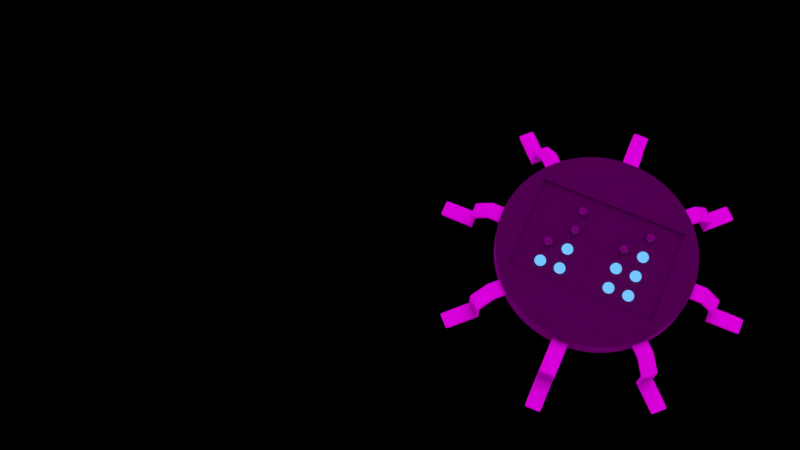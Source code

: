 # Source: logo.blend  (saved by Blender 2.79.0; exported with 4.5.12 LTS)
import bpy
from mathutils import Matrix  # noqa: F401  (used for matrix-valued properties, if any)

bpy.ops.wm.read_factory_settings(use_empty=True)
scene = bpy.context.scene
scene.name = 'Scene'

# ---- collections
col_collection_1 = bpy.data.collections.new('Collection 1'); scene.collection.children.link(col_collection_1)
col_collection_20 = bpy.data.collections.new('Collection 20'); scene.collection.children.link(col_collection_20)

# ---- images (referenced by path relative to the original .blend; pixels are not part of the script)
import os
ASSET_DIR = os.environ.get("B2B_ASSET_DIR", "")  # directory of the original .blend (textures are referenced by path, not embedded)
HERE = os.path.dirname(os.path.abspath(__file__))  # packed textures are extracted next to this script under _unpacked/

def load_image(name, relpath, width, height, colorspace="sRGB"):
    """Load a texture the original file referenced (path relative to the .blend, or extracted next to this script)."""
    p = next((c for c in (os.path.join(HERE, relpath), os.path.join(ASSET_DIR, relpath)) if relpath and os.path.exists(c)), "")
    if p:
        img = bpy.data.images.load(p, check_existing=True)
        img.name = name
    else:  # same state as the original file: an image datablock whose file is absent (Cycles renders it pink)
        img = bpy.data.images.new(name, width, height)
        img.source = "FILE"
        img.filepath = "//" + (relpath or name)
    img.colorspace_settings.name = colorspace
    return img
img_amsterdam_centraal = load_image('Amsterdam Centraal', 'textures/HDRI/Dutch Landscape Pack/Amsterdam Centraal-1k.exr', 1024, 1024, 'Non-Color')

# ---- materials (node trees are filled in below, after node groups)
mat_plastic = bpy.data.materials.new('plastic')
mat_plastic.alpha_threshold = 0.0
mat_plastic.roughness = 0.5
mat_metal = bpy.data.materials.new('metal')
mat_metal.alpha_threshold = 0.0
mat_metal.roughness = 0.5
mat_binaryclock_on = bpy.data.materials.new('binaryClock.on')
mat_binaryclock_on.alpha_threshold = 0.0
mat_binaryclock_on.roughness = 0.5
mat_binaryclock_off = bpy.data.materials.new('binaryClock.off')
mat_binaryclock_off.alpha_threshold = 0.0
mat_binaryclock_off.roughness = 0.5
mat_ground = bpy.data.materials.new('ground')
mat_ground.alpha_threshold = 0.0
mat_ground.roughness = 0.5

# ---- material node trees
mat_plastic.use_nodes = True; mat_plastic.node_tree.nodes.clear()
_N = mat_plastic.node_tree.nodes; _L = mat_plastic.node_tree.links
n0 = _N.new('ShaderNodeOutputMaterial'); n0.name = 'Material Output'; n0.location = (376, 271)
n1 = _N.new('ShaderNodeBsdfPrincipled'); n1.name = 'Principled BSDF'; n1.location = (122, 276)
n1.width = 150
n1.subsurface_method = 'BURLEY'
n1.inputs[0].default_value = (0.003936, 0.003936, 0.003936, 1.0)
n1.inputs[2].default_value = 0.8
n1.inputs[3].default_value = 1.45
n1.inputs[9].default_value = (1.0, 1.0, 1.0)
_L.new(n1.outputs[0], n0.inputs[0])
n0.is_active_output = True
mat_metal.use_nodes = True; mat_metal.node_tree.nodes.clear()
_N = mat_metal.node_tree.nodes; _L = mat_metal.node_tree.links
n0 = _N.new('ShaderNodeOutputMaterial'); n0.name = 'Material Output'; n0.location = (300, 300)
n1 = _N.new('ShaderNodeBsdfPrincipled'); n1.name = 'Principled BSDF'; n1.location = (39, 324)
n1.width = 150
n1.subsurface_method = 'BURLEY'
n1.inputs[0].default_value = (0.2515, 0.2515, 0.2515, 1.0)
n1.inputs[1].default_value = 1.0
n1.inputs[2].default_value = 0.5167
n1.inputs[3].default_value = 1.45
n1.inputs[9].default_value = (1.0, 1.0, 1.0)
_L.new(n1.outputs[0], n0.inputs[0])
n0.is_active_output = True
mat_binaryclock_on.use_nodes = True; mat_binaryclock_on.node_tree.nodes.clear()
_N = mat_binaryclock_on.node_tree.nodes; _L = mat_binaryclock_on.node_tree.links
n0 = _N.new('ShaderNodeOutputMaterial'); n0.name = 'Material Output'; n0.location = (300, 300)
n1 = _N.new('ShaderNodeEmission'); n1.name = 'Emission'; n1.location = (72, 277)
n1.inputs[0].default_value = (0.1232, 0.376, 0.8, 1.0)
n1.inputs[1].default_value = 1.5
_L.new(n1.outputs[0], n0.inputs[0])
n0.is_active_output = True
mat_binaryclock_off.use_nodes = True; mat_binaryclock_off.node_tree.nodes.clear()
_N = mat_binaryclock_off.node_tree.nodes; _L = mat_binaryclock_off.node_tree.links
n0 = _N.new('ShaderNodeOutputMaterial'); n0.name = 'Material Output'; n0.location = (300, 300)
n1 = _N.new('ShaderNodeBsdfPrincipled'); n1.name = 'Principled BSDF'; n1.location = (10, 300)
n1.width = 150
n1.subsurface_method = 'BURLEY'
n1.inputs[0].default_value = (0.02365, 0.02365, 0.02365, 1.0)
n1.inputs[1].default_value = 0.1702
n1.inputs[2].default_value = 0.1206
n1.inputs[3].default_value = 1.45
n1.inputs[9].default_value = (1.0, 1.0, 1.0)
_L.new(n1.outputs[0], n0.inputs[0])
n0.is_active_output = True
mat_ground.use_nodes = True; mat_ground.node_tree.nodes.clear()
_N = mat_ground.node_tree.nodes; _L = mat_ground.node_tree.links
n0 = _N.new('ShaderNodeOutputMaterial'); n0.name = 'Material Output'; n0.location = (300, 300)
n1 = _N.new('ShaderNodeBsdfDiffuse'); n1.name = 'Diffuse BSDF'; n1.location = (10, 300)
_L.new(n1.outputs[0], n0.inputs[0])
n0.is_active_output = True

# ---- world
world_world = bpy.data.worlds.new('World'); scene.world = world_world
world_world.use_nodes = True; world_world.node_tree.nodes.clear()
_N = world_world.node_tree.nodes; _L = world_world.node_tree.links
n0 = _N.new('ShaderNodeTexCoord'); n0.name = 'Texture Coordinate'; n0.location = (-950, 216)
n1 = _N.new('ShaderNodeMapping'); n1.name = 'Mapping'; n1.location = (-671, 300)
n1.inputs[2].default_value = (-0.5603, 0.2862, 4.562)
n2 = _N.new('ShaderNodeTexEnvironment'); n2.name = 'Environment Texture'; n2.location = (-289, 273)
n2.width = 140
n2.image = img_amsterdam_centraal
n3 = _N.new('ShaderNodeOutputWorld'); n3.name = 'World Output'; n3.location = (678, 245)
n4 = _N.new('ShaderNodeMixShader'); n4.name = 'Mix Shader'; n4.location = (410, 240)
n5 = _N.new('ShaderNodeLightPath'); n5.name = 'Light Path'; n5.location = (4, 77)
n6 = _N.new('ShaderNodeBackground'); n6.name = 'Background'; n6.location = (10, 300)
n6.inputs[1].default_value = 3.0
_L.new(n6.outputs[0], n4.inputs[1])
_L.new(n2.outputs[0], n6.inputs[0])
_L.new(n1.outputs[0], n2.inputs[0])
_L.new(n0.outputs[0], n1.inputs[0])
_L.new(n4.outputs[0], n3.inputs[0])
_L.new(n5.outputs[0], n4.inputs[0])
n3.is_active_output = True
world_world.color = (0.05088, 0.05088, 0.05088)
world_world.use_sun_shadow = False
world_world.sun_shadow_jitter_overblur = 0.0
world_world.cycles.sampling_method = 'MANUAL'

# ---- cameras
cam_camera = bpy.data.cameras.new('Camera')
cam_camera.clip_end = 100.0
cam_camera.lens = 45.49
cam_camera.sensor_width = 32.0
cam_camera.sensor_height = 18.0
cam_camera.ortho_scale = 8.9
cam_camera.show_composition_thirds = True
cam_camera.dof.focus_distance = 0.0

# ---- meshes
me_cylinder_001 = bpy.data.meshes.new('Cylinder.001')
me_cylinder_001.from_pydata([(1.293, -0.08012, -0.4101), (1.293, -0.08012, -0.1541), (1.125, -0.08012, 0.01566), (0.9663, -0.08012, 0.01566), (1.262, -0.08012, -0.4101), (1.262, -0.08012, -0.1693), (1.116, -0.08012, -0.01566), (0.9663, -0.08012, -0.01566), (1.293, 5.96e-08, -0.4101), (1.293, 5.96e-08, -0.1541), (1.125, 0.0, 0.01566), (0.9663, 0.0, 0.01566), (1.262, 0.0, -0.4101), (1.262, 0.0, -0.1693), (1.116, 0.0, -0.01566), (0.9663, 0.0, -0.01566), (1.293, -0.07645, -0.1541), (1.125, -0.07645, 0.01566), (0.9663, -0.07645, 0.01566), (1.293, -0.07645, -0.4101), (1.262, -0.07548, -0.1693), (1.116, -0.07548, -0.01566), (0.9663, -0.07548, -0.01566), (1.262, -0.07548, -0.4101), (1.293, -0.08012, -0.1592), (1.262, -0.08012, -0.1741), (1.293, 5.96e-08, -0.1592), (1.262, 0.0, -0.1741), (1.293, -0.07645, -0.1592), (1.262, -0.07548, -0.1741), (1.122, -0.08012, 0.01566), (1.114, -0.08012, -0.01566), (1.122, 0.0, 0.01566), (1.114, 0.0, -0.01566), (1.122, -0.07645, 0.01566), (1.114, -0.07548, -0.01566), (1.127, -0.08012, 0.01311), (1.119, -0.08012, -0.01797), (1.127, 8.967e-10, 0.01311), (1.119, 0.0, -0.01797), (1.127, -0.07645, 0.01311), (1.119, -0.07548, -0.01797), (1.29, -0.08012, -0.1511), (1.26, -0.08012, -0.1666), (1.26, 0.0, -0.1666), (1.26, -0.07548, -0.1666), (1.29, 5.854e-08, -0.1511), (1.29, -0.07645, -0.1511), (1.293, -0.08012, -0.3788), (1.293, -0.08012, -0.4101), (1.293, 0.0, -0.3788), (1.293, 0.0, -0.4101), (1.293, -0.07645, -0.3788), (1.293, -0.07548, -0.4101), (1.604, -0.08012, -0.3788), (1.604, -0.08012, -0.4101), (1.604, 0.0, -0.3788), (1.604, 0.0, -0.4101), (1.604, -0.07645, -0.3788), (1.604, -0.07548, -0.4101), (1.293, -0.08012, -0.381), (1.604, -0.08012, -0.381), (1.604, -0.07638, -0.381), (1.604, 0.0, -0.381), (1.293, -0.08012, -0.4082), (1.604, -0.08012, -0.4082), (1.604, -0.07554, -0.4082), (1.604, 0.0, -0.4082), (1.264, -0.08012, -0.4101), (0.9663, -0.08012, -0.01379), (1.117, -0.08012, -0.01379), (1.264, -0.08012, -0.1684), (1.264, -0.08012, -0.1732), (1.115, -0.08012, -0.01379), (1.119, -0.08012, -0.01612), (1.262, -0.08012, -0.1657), (1.124, -0.08012, 0.01414), (1.122, -0.08012, 0.01414), (1.291, -0.08012, -0.4101), (0.9663, -0.08012, 0.01414), (1.291, -0.08012, -0.1548), (1.291, -0.08012, -0.1599), (1.127, -0.08012, 0.0116), (1.288, -0.08012, -0.1518)], [], [(28, 16, 1, 24), (29, 25, 5, 20), (74, 70, 6, 37), (72, 71, 5, 25), (73, 31, 6, 70), (34, 32, 11, 18), (40, 38, 10, 17), (35, 22, 15, 33), (41, 21, 14, 39), (36, 40, 17, 2), (30, 34, 18, 3), (26, 9, 16, 28), (37, 6, 21, 41), (31, 7, 22, 35), (27, 29, 20, 13), (12, 23, 29, 27), (8, 26, 28, 19), (68, 72, 25, 4), (23, 4, 25, 29), (19, 28, 24, 0), (6, 31, 35, 21), (2, 17, 34, 30), (21, 35, 33, 14), (17, 10, 32, 34), (69, 7, 31, 73), (43, 37, 41, 45), (42, 47, 40, 36), (45, 41, 39, 44), (47, 46, 38, 40), (75, 74, 37, 43), (71, 75, 43, 5), (16, 9, 46, 47), (20, 45, 44, 13), (1, 16, 47, 42), (5, 43, 45, 20), (58, 56, 50, 52), (59, 53, 51, 57), (54, 58, 52, 48), (55, 49, 53, 59), (64, 49, 55, 65), (62, 63, 56, 58), (61, 62, 58, 54), (65, 66, 62, 61), (66, 67, 63, 62), (48, 60, 61, 54), (59, 57, 67, 66), (55, 59, 66, 65), (60, 64, 65, 61), (80, 83, 75, 71), (83, 82, 74, 75), (79, 69, 73, 77), (78, 81, 72, 68), (77, 73, 70, 76), (81, 80, 71, 72), (82, 76, 70, 74), (36, 2, 76, 82), (24, 1, 80, 81), (30, 77, 76, 2), (0, 24, 81, 78), (3, 79, 77, 30), (42, 36, 82, 83), (1, 42, 83, 80)])
me_cylinder_001.polygons.foreach_set('material_index', [1, 1, 1, 1, 1, 1, 1, 1, 1, 1, 1, 1, 1, 1, 1, 1, 1, 1, 1, 1, 1, 1, 1, 1, 1, 1, 1, 1, 1, 1, 1, 1, 1, 1, 1, 1, 1, 1, 1, 1, 1, 1, 1, 1, 1, 1, 1, 1, 1, 1, 1, 1, 1, 1, 1, 1, 1, 1, 1, 1, 1, 1])
_uv = me_cylinder_001.uv_layers.new(name='UVMap')
_uv.uv.foreach_set('vector', [0.6396, 0.8107, 0.6396, 0.7259, 0.6677, 0.7259, 0.6677, 0.8107, 0.6959, 0.795, 0.6677, 0.795, 0.6677, 0.7153, 0.6959, 0.7153, 0.4518, 0.7572, 0.4618, 0.6832, 0.4708, 0.6898, 0.4622, 0.7595, 0.4942, 0.897, 0.4418, 0.8312, 0.4536, 0.8292, 0.5044, 0.8929, 0.5052, 0.6525, 0.513, 0.66, 0.4708, 0.6898, 0.4618, 0.6832, 0.8923, 0.6401, 0.8923, 0.6666, 0.8366, 0.6666, 0.8366, 0.6401, 0.6396, 0.6697, 0.6114, 0.6697, 0.6114, 0.6135, 0.6396, 0.6135, 0.8893, 0.7992, 0.8366, 0.7992, 0.8366, 0.7727, 0.8893, 0.7727, 0.6959, 0.6644, 0.6959, 0.6135, 0.724, 0.6135, 0.724, 0.6644, 0.6677, 0.6697, 0.6396, 0.6697, 0.6396, 0.6135, 0.6677, 0.6135, 0.8923, 0.6135, 0.8923, 0.6401, 0.8366, 0.6401, 0.8366, 0.6135, 0.6114, 0.8107, 0.6114, 0.7259, 0.6396, 0.7259, 0.6396, 0.8107, 0.6677, 0.6644, 0.6677, 0.6135, 0.6959, 0.6135, 0.6959, 0.6644, 0.8893, 0.8257, 0.8366, 0.8257, 0.8366, 0.7992, 0.8893, 0.7992, 0.724, 0.795, 0.6959, 0.795, 0.6959, 0.7153, 0.724, 0.7153, 0.724, 0.8747, 0.6959, 0.8747, 0.6959, 0.795, 0.724, 0.795, 0.6114, 0.8954, 0.6114, 0.8107, 0.6396, 0.8107, 0.6396, 0.8954, 0.5466, 0.9627, 0.4942, 0.897, 0.5044, 0.8929, 0.5552, 0.9567, 0.6959, 0.8747, 0.6677, 0.8747, 0.6677, 0.795, 0.6959, 0.795, 0.6396, 0.8954, 0.6396, 0.8107, 0.6677, 0.8107, 0.6677, 0.8954, 0.9421, 0.8257, 0.8893, 0.8257, 0.8893, 0.7992, 0.9421, 0.7992, 0.9479, 0.6135, 0.9479, 0.6401, 0.8923, 0.6401, 0.8923, 0.6135, 0.9421, 0.7992, 0.8893, 0.7992, 0.8893, 0.7727, 0.9421, 0.7727, 0.9479, 0.6401, 0.9479, 0.6666, 0.8923, 0.6666, 0.8923, 0.6401, 0.5486, 0.6218, 0.5552, 0.6301, 0.513, 0.66, 0.5052, 0.6525, 0.6677, 0.6898, 0.6677, 0.6644, 0.6959, 0.6644, 0.6959, 0.6898, 0.6677, 0.6978, 0.6396, 0.6978, 0.6396, 0.6697, 0.6677, 0.6697, 0.6959, 0.6898, 0.6959, 0.6644, 0.724, 0.6644, 0.724, 0.6898, 0.6396, 0.6978, 0.6114, 0.6978, 0.6114, 0.6697, 0.6396, 0.6697, 0.4468, 0.7942, 0.4518, 0.7572, 0.4622, 0.7595, 0.4579, 0.7943, 0.4418, 0.8312, 0.4468, 0.7942, 0.4579, 0.7943, 0.4536, 0.8292, 0.6396, 0.7259, 0.6114, 0.7259, 0.6114, 0.6978, 0.6396, 0.6978, 0.6959, 0.7153, 0.6959, 0.6898, 0.724, 0.6898, 0.724, 0.7153, 0.6677, 0.7259, 0.6396, 0.7259, 0.6396, 0.6978, 0.6677, 0.6978, 0.6677, 0.7153, 0.6677, 0.6898, 0.6959, 0.6898, 0.6959, 0.7153, 0.8923, 0.6401, 0.8923, 0.6666, 0.8366, 0.6666, 0.8366, 0.6401, 0.8893, 0.7992, 0.8366, 0.7992, 0.8366, 0.7727, 0.8893, 0.7727, 0.8923, 0.6135, 0.8923, 0.6401, 0.8366, 0.6401, 0.8366, 0.6135, 0.8893, 0.8257, 0.8366, 0.8257, 0.8366, 0.7992, 0.8893, 0.7992, 0.5519, 0.626, 0.5552, 0.6301, 0.513, 0.66, 0.5091, 0.6562, 0.8908, 0.7196, 0.8908, 0.7196, 0.8923, 0.6666, 0.8923, 0.6401, 0.5052, 0.6525, 0.8908, 0.7196, 0.8923, 0.6401, 0.4974, 0.645, 0.5091, 0.6562, 0.8901, 0.7594, 0.8908, 0.7196, 0.5052, 0.6525, 0.8901, 0.7594, 0.8901, 0.7461, 0.8908, 0.7196, 0.8908, 0.7196, 0.542, 0.6135, 0.5486, 0.6218, 0.5052, 0.6525, 0.4974, 0.645, 0.8893, 0.7992, 0.8893, 0.7727, 0.8901, 0.7461, 0.8901, 0.7594, 0.513, 0.66, 0.8893, 0.7992, 0.8901, 0.7594, 0.5091, 0.6562, 0.5486, 0.6218, 0.5519, 0.626, 0.5091, 0.6562, 0.5052, 0.6525, 0.4359, 0.8322, 0.4413, 0.7941, 0.4468, 0.7942, 0.4418, 0.8312, 0.4413, 0.7941, 0.4467, 0.756, 0.4518, 0.7572, 0.4468, 0.7942, 0.5453, 0.6177, 0.5486, 0.6218, 0.5052, 0.6525, 0.5013, 0.6488, 0.5423, 0.9658, 0.4891, 0.899, 0.4942, 0.897, 0.5466, 0.9627, 0.5013, 0.6488, 0.5052, 0.6525, 0.4618, 0.6832, 0.4574, 0.6799, 0.4891, 0.899, 0.4359, 0.8322, 0.4418, 0.8312, 0.4942, 0.897, 0.4467, 0.756, 0.4574, 0.6799, 0.4618, 0.6832, 0.4518, 0.7572, 0.4415, 0.7549, 0.4529, 0.6766, 0.4574, 0.6799, 0.4467, 0.756, 0.484, 0.901, 0.4301, 0.8332, 0.4359, 0.8322, 0.4891, 0.899, 0.4974, 0.645, 0.5013, 0.6488, 0.4574, 0.6799, 0.4529, 0.6766, 0.538, 0.9688, 0.484, 0.901, 0.4891, 0.899, 0.5423, 0.9658, 0.542, 0.6135, 0.5453, 0.6177, 0.5013, 0.6488, 0.4974, 0.645, 0.4358, 0.7941, 0.4415, 0.7549, 0.4467, 0.756, 0.4413, 0.7941, 0.4301, 0.8332, 0.4358, 0.7941, 0.4413, 0.7941, 0.4359, 0.8322])
me_cylinder_001.materials.append(mat_plastic)
me_cylinder_001.materials.append(mat_metal)
me_cylinder_001.use_remesh_preserve_volume = False
me_cylinder_001.use_remesh_preserve_attributes = False
me_cylinder_001.use_mirror_vertex_groups = False
me_cylinder_001.update()
me_plane_001 = bpy.data.meshes.new('Plane.001')
me_plane_001.from_pydata([(-0.1623, -0.06557, 0.0), (0.1623, -0.06557, 0.0), (-0.1623, 0.06557, 0.0), (0.1623, 0.06557, 0.0)], [], [(0, 1, 3, 2)])
_uv = me_plane_001.uv_layers.new(name='UVMap')
_uv.uv.foreach_set('vector', [0.0, 0.0, 1.0, 0.0, 1.0, 1.0, 0.0, 1.0])
me_plane_001.materials.append(mat_metal)
me_plane_001.use_remesh_preserve_volume = False
me_plane_001.use_remesh_preserve_attributes = False
me_plane_001.use_mirror_vertex_groups = False
me_plane_001.update()
me_sphere_001 = bpy.data.meshes.new('Sphere.001')
me_sphere_001.from_pydata([(0.0005735, 0.002883, 0.01478), (0.001125, 0.005656, 0.01392), (0.001633, 0.008211, 0.01253), (0.002079, 0.01045, 0.01066), (0.002444, 0.01229, 0.008372), (0.002716, 0.01365, 0.005766), (0.002883, 0.01449, 0.00294), (0.00294, 0.01478, 4.645e-08), (0.001125, 0.002716, 0.01478), (0.002207, 0.005327, 0.01392), (0.003204, 0.007734, 0.01253), (0.004077, 0.009844, 0.01066), (0.004795, 0.01158, 0.008372), (0.005327, 0.01286, 0.005766), (0.005656, 0.01365, 0.00294), (0.005766, 0.01392, 4.645e-08), (0.001633, 0.002444, 0.01478), (0.003204, 0.004795, 0.01392), (0.004651, 0.006961, 0.01253), (0.00592, 0.008859, 0.01066), (0.006961, 0.01042, 0.008372), (0.007734, 0.01158, 0.005766), (0.008211, 0.01229, 0.00294), (0.008372, 0.01253, 4.645e-08), (0.002079, 0.002079, 0.01478), (0.004077, 0.004077, 0.01392), (0.00592, 0.00592, 0.01253), (0.007534, 0.007534, 0.01066), (0.008859, 0.008859, 0.008372), (0.009844, 0.009844, 0.005766), (0.01045, 0.01045, 0.00294), (0.01065, 0.01065, 4.645e-08), (0.002444, 0.001633, 0.01478), (0.004795, 0.003204, 0.01392), (0.006961, 0.004651, 0.01253), (0.008859, 0.00592, 0.01066), (0.01042, 0.006961, 0.008372), (0.01158, 0.007734, 0.005766), (0.01229, 0.008211, 0.00294), (0.01253, 0.008372, 4.645e-08), (0.002716, 0.001125, 0.01478), (0.005327, 0.002207, 0.01392), (0.007734, 0.003204, 0.01253), (0.009844, 0.004077, 0.01066), (0.01158, 0.004795, 0.008372), (0.01286, 0.005327, 0.005766), (0.01365, 0.005656, 0.00294), (0.01392, 0.005766, 4.645e-08), (0.002883, 0.0005735, 0.01478), (0.005656, 0.001125, 0.01392), (0.008211, 0.001633, 0.01253), (0.01045, 0.002079, 0.01066), (0.01229, 0.002444, 0.008372), (0.01365, 0.002716, 0.005766), (0.01449, 0.002883, 0.00294), (0.01478, 0.00294, 4.645e-08), (0.00294, 2.766e-09, 0.01478), (0.005766, 1.932e-09, 0.01392), (0.008372, 2.196e-09, 0.01253), (0.01065, 2.897e-09, 0.01066), (0.01253, 3.248e-09, 0.008372), (0.01392, 3.073e-09, 0.005766), (0.01478, 2.897e-09, 0.00294), (0.01507, 7.922e-10, 4.645e-08), (0.002883, -0.0005735, 0.01478), (0.005656, -0.001125, 0.01392), (0.008211, -0.001633, 0.01253), (0.01045, -0.002079, 0.01066), (0.01229, -0.002444, 0.008372), (0.01365, -0.002716, 0.005766), (0.01449, -0.002883, 0.00294), (0.01478, -0.00294, 4.645e-08), (0.002716, -0.001125, 0.01478), (0.005327, -0.002207, 0.01392), (0.007734, -0.003204, 0.01253), (0.009844, -0.004077, 0.01066), (0.01158, -0.004795, 0.008372), (0.01286, -0.005327, 0.005766), (0.01365, -0.005656, 0.00294), (0.01392, -0.005766, 4.645e-08), (0.002444, -0.001633, 0.01478), (0.004795, -0.003204, 0.01392), (0.006961, -0.004651, 0.01253), (0.008859, -0.00592, 0.01066), (0.01042, -0.006961, 0.008372), (0.01158, -0.007734, 0.005766), (0.01229, -0.008211, 0.00294), (0.01253, -0.008372, 4.645e-08), (0.002079, -0.002079, 0.01478), (0.004077, -0.004077, 0.01392), (0.00592, -0.00592, 0.01253), (0.007534, -0.007534, 0.01066), (0.008859, -0.008859, 0.008372), (0.009844, -0.009844, 0.005766), (0.01045, -0.01045, 0.00294), (0.01065, -0.01065, 4.645e-08), (0.001633, -0.002444, 0.01478), (0.003204, -0.004795, 0.01392), (0.004651, -0.006961, 0.01253), (0.00592, -0.008859, 0.01066), (0.006961, -0.01042, 0.008372), (0.007734, -0.01158, 0.005766), (0.008211, -0.01229, 0.00294), (0.008372, -0.01253, 4.645e-08), (0.001125, -0.002716, 0.01478), (0.002207, -0.005327, 0.01392), (0.003204, -0.007734, 0.01253), (0.004077, -0.009844, 0.01066), (0.004795, -0.01158, 0.008372), (0.005327, -0.01286, 0.005766), (0.005656, -0.01365, 0.00294), (0.005766, -0.01392, 4.645e-08), (0.0005735, -0.002883, 0.01478), (0.001125, -0.005656, 0.01392), (0.001633, -0.008211, 0.01253), (0.002079, -0.01045, 0.01066), (0.002444, -0.01229, 0.008372), (0.002716, -0.01365, 0.005766), (0.002883, -0.01449, 0.00294), (0.00294, -0.01478, 4.645e-08), (6.975e-09, -0.00294, 0.01478), (6.493e-09, -0.005766, 0.01392), (6.054e-09, -0.008372, 0.01253), (5.528e-09, -0.01065, 0.01066), (7.809e-09, -0.01253, 0.008372), (8.16e-09, -0.01392, 0.005766), (7.633e-09, -0.01478, 0.00294), (4.651e-09, -0.01507, 4.645e-08), (6.595e-09, -2.173e-09, 0.01507), (-0.0005735, -0.002883, 0.01478), (-0.001125, -0.005656, 0.01392), (-0.001633, -0.008211, 0.01253), (-0.002079, -0.01045, 0.01066), (-0.002444, -0.01229, 0.008372), (-0.002716, -0.01365, 0.005766), (-0.002883, -0.01449, 0.00294), (-0.00294, -0.01478, 4.645e-08), (-0.001125, -0.002716, 0.01478), (-0.002207, -0.005327, 0.01392), (-0.003204, -0.007734, 0.01253), (-0.004077, -0.009844, 0.01066), (-0.004795, -0.01158, 0.008372), (-0.005327, -0.01286, 0.005766), (-0.005656, -0.01365, 0.00294), (-0.005766, -0.01392, 4.645e-08), (-0.001633, -0.002444, 0.01478), (-0.003204, -0.004795, 0.01392), (-0.004651, -0.006961, 0.01253), (-0.00592, -0.008859, 0.01066), (-0.006961, -0.01042, 0.008372), (-0.007734, -0.01158, 0.005766), (-0.008211, -0.01229, 0.00294), (-0.008372, -0.01253, 4.645e-08), (-0.002079, -0.002079, 0.01478), (-0.004077, -0.004077, 0.01392), (-0.00592, -0.00592, 0.01253), (-0.007534, -0.007534, 0.01066), (-0.008859, -0.008859, 0.008372), (-0.009844, -0.009844, 0.005766), (-0.01045, -0.01045, 0.00294), (-0.01065, -0.01065, 4.645e-08), (-0.002444, -0.001633, 0.01478), (-0.004795, -0.003204, 0.01392), (-0.006961, -0.004651, 0.01253), (-0.008859, -0.00592, 0.01066), (-0.01042, -0.006961, 0.008372), (-0.01158, -0.007734, 0.005766), (-0.01229, -0.008211, 0.00294), (-0.01253, -0.008372, 4.645e-08), (-0.002716, -0.001125, 0.01478), (-0.005327, -0.002207, 0.01392), (-0.007734, -0.003204, 0.01253), (-0.009844, -0.004077, 0.01066), (-0.01158, -0.004795, 0.008372), (-0.01286, -0.005327, 0.005766), (-0.01365, -0.005656, 0.00294), (-0.01392, -0.005766, 4.645e-08), (-0.002883, -0.0005735, 0.01478), (-0.005656, -0.001125, 0.01392), (-0.008211, -0.001633, 0.01253), (-0.01045, -0.002079, 0.01066), (-0.01229, -0.002444, 0.008372), (-0.01365, -0.002716, 0.005766), (-0.01449, -0.002883, 0.00294), (-0.01478, -0.00294, 4.645e-08), (-0.00294, 3.511e-09, 0.01478), (-0.005766, 3.95e-09, 0.01392), (-0.008372, 4.827e-09, 0.01253), (-0.01065, 6.932e-09, 0.01066), (-0.01253, 4.827e-09, 0.008372), (-0.01392, 3.073e-09, 0.005766), (-0.01478, 3.423e-09, 0.00294), (-0.01507, 7.283e-09, 4.645e-08), (-0.002883, 0.0005735, 0.01478), (-0.005656, 0.001125, 0.01392), (-0.008211, 0.001633, 0.01253), (-0.01045, 0.002079, 0.01066), (-0.01229, 0.002444, 0.008372), (-0.01365, 0.002716, 0.005766), (-0.01449, 0.002883, 0.00294), (-0.01478, 0.00294, 4.645e-08), (-0.002716, 0.001125, 0.01478), (-0.005327, 0.002207, 0.01392), (-0.007734, 0.003204, 0.01253), (-0.009844, 0.004077, 0.01066), (-0.01158, 0.004795, 0.008372), (-0.01286, 0.005327, 0.005766), (-0.01365, 0.005656, 0.00294), (-0.01392, 0.005766, 4.645e-08), (-0.002444, 0.001633, 0.01478), (-0.004795, 0.003204, 0.01392), (-0.006961, 0.004651, 0.01253), (-0.008859, 0.00592, 0.01066), (-0.01042, 0.006961, 0.008372), (-0.01158, 0.007734, 0.005766), (-0.01229, 0.008211, 0.00294), (-0.01253, 0.008372, 4.645e-08), (-0.002079, 0.002079, 0.01478), (-0.004077, 0.004077, 0.01392), (-0.00592, 0.00592, 0.01253), (-0.007534, 0.007534, 0.01066), (-0.008859, 0.008859, 0.008372), (-0.009844, 0.009844, 0.005766), (-0.01045, 0.01045, 0.00294), (-0.01065, 0.01065, 4.645e-08), (-0.001633, 0.002444, 0.01478), (-0.003204, 0.004795, 0.01392), (-0.004651, 0.006961, 0.01253), (-0.00592, 0.008859, 0.01066), (-0.006961, 0.01042, 0.008372), (-0.007734, 0.01158, 0.005766), (-0.008211, 0.01229, 0.00294), (-0.008372, 0.01253, 4.645e-08), (-0.001125, 0.002716, 0.01478), (-0.002207, 0.005327, 0.01392), (-0.003204, 0.007734, 0.01253), (-0.004077, 0.009844, 0.01066), (-0.004795, 0.01158, 0.008372), (-0.005327, 0.01286, 0.005766), (-0.005656, 0.01365, 0.00294), (-0.005766, 0.01392, 4.645e-08), (-0.0005735, 0.002883, 0.01478), (-0.001125, 0.005656, 0.01392), (-0.001633, 0.008211, 0.01253), (-0.002079, 0.01045, 0.01066), (-0.002444, 0.01229, 0.008372), (-0.002716, 0.01365, 0.005766), (-0.002883, 0.01449, 0.00294), (-0.00294, 0.01478, 4.645e-08), (8.642e-09, 0.00294, 0.01478), (9.563e-09, 0.005766, 0.01392), (9.563e-09, 0.008372, 0.01253), (1.237e-08, 0.01065, 0.01066), (1.114e-08, 0.01253, 0.008372), (7.633e-09, 0.01392, 0.005766), (1.044e-08, 0.01478, 0.00294), (1.395e-08, 0.01507, 4.645e-08)], [], [(251, 250, 1, 2), (252, 251, 2, 3), (253, 252, 3, 4), (254, 253, 4, 5), (255, 254, 5, 6), (256, 255, 6, 7), (249, 128, 0), (250, 249, 0, 1), (1, 0, 8, 9), (2, 1, 9, 10), (3, 2, 10, 11), (4, 3, 11, 12), (5, 4, 12, 13), (6, 5, 13, 14), (7, 6, 14, 15), (0, 128, 8), (13, 12, 20, 21), (14, 13, 21, 22), (15, 14, 22, 23), (8, 128, 16), (9, 8, 16, 17), (10, 9, 17, 18), (11, 10, 18, 19), (12, 11, 19, 20), (18, 17, 25, 26), (19, 18, 26, 27), (20, 19, 27, 28), (21, 20, 28, 29), (22, 21, 29, 30), (23, 22, 30, 31), (16, 128, 24), (17, 16, 24, 25), (30, 29, 37, 38), (31, 30, 38, 39), (24, 128, 32), (25, 24, 32, 33), (26, 25, 33, 34), (27, 26, 34, 35), (28, 27, 35, 36), (29, 28, 36, 37), (34, 33, 41, 42), (35, 34, 42, 43), (36, 35, 43, 44), (37, 36, 44, 45), (38, 37, 45, 46), (39, 38, 46, 47), (32, 128, 40), (33, 32, 40, 41), (46, 45, 53, 54), (47, 46, 54, 55), (40, 128, 48), (41, 40, 48, 49), (42, 41, 49, 50), (43, 42, 50, 51), (44, 43, 51, 52), (45, 44, 52, 53), (51, 50, 58, 59), (52, 51, 59, 60), (53, 52, 60, 61), (54, 53, 61, 62), (55, 54, 62, 63), (48, 128, 56), (49, 48, 56, 57), (50, 49, 57, 58), (63, 62, 70, 71), (56, 128, 64), (57, 56, 64, 65), (58, 57, 65, 66), (59, 58, 66, 67), (60, 59, 67, 68), (61, 60, 68, 69), (62, 61, 69, 70), (67, 66, 74, 75), (68, 67, 75, 76), (69, 68, 76, 77), (70, 69, 77, 78), (71, 70, 78, 79), (64, 128, 72), (65, 64, 72, 73), (66, 65, 73, 74), (79, 78, 86, 87), (72, 128, 80), (73, 72, 80, 81), (74, 73, 81, 82), (75, 74, 82, 83), (76, 75, 83, 84), (77, 76, 84, 85), (78, 77, 85, 86), (84, 83, 91, 92), (85, 84, 92, 93), (86, 85, 93, 94), (87, 86, 94, 95), (80, 128, 88), (81, 80, 88, 89), (82, 81, 89, 90), (83, 82, 90, 91), (89, 88, 96, 97), (90, 89, 97, 98), (91, 90, 98, 99), (92, 91, 99, 100), (93, 92, 100, 101), (94, 93, 101, 102), (95, 94, 102, 103), (88, 128, 96), (101, 100, 108, 109), (102, 101, 109, 110), (103, 102, 110, 111), (96, 128, 104), (97, 96, 104, 105), (98, 97, 105, 106), (99, 98, 106, 107), (100, 99, 107, 108), (105, 104, 112, 113), (106, 105, 113, 114), (107, 106, 114, 115), (108, 107, 115, 116), (109, 108, 116, 117), (110, 109, 117, 118), (111, 110, 118, 119), (104, 128, 112), (117, 116, 124, 125), (118, 117, 125, 126), (119, 118, 126, 127), (112, 128, 120), (113, 112, 120, 121), (114, 113, 121, 122), (115, 114, 122, 123), (116, 115, 123, 124), (122, 121, 130, 131), (123, 122, 131, 132), (124, 123, 132, 133), (125, 124, 133, 134), (126, 125, 134, 135), (127, 126, 135, 136), (120, 128, 129), (121, 120, 129, 130), (135, 134, 142, 143), (136, 135, 143, 144), (129, 128, 137), (130, 129, 137, 138), (131, 130, 138, 139), (132, 131, 139, 140), (133, 132, 140, 141), (134, 133, 141, 142), (139, 138, 146, 147), (140, 139, 147, 148), (141, 140, 148, 149), (142, 141, 149, 150), (143, 142, 150, 151), (144, 143, 151, 152), (137, 128, 145), (138, 137, 145, 146), (151, 150, 158, 159), (152, 151, 159, 160), (145, 128, 153), (146, 145, 153, 154), (147, 146, 154, 155), (148, 147, 155, 156), (149, 148, 156, 157), (150, 149, 157, 158), (156, 155, 163, 164), (157, 156, 164, 165), (158, 157, 165, 166), (159, 158, 166, 167), (160, 159, 167, 168), (153, 128, 161), (154, 153, 161, 162), (155, 154, 162, 163), (168, 167, 175, 176), (161, 128, 169), (162, 161, 169, 170), (163, 162, 170, 171), (164, 163, 171, 172), (165, 164, 172, 173), (166, 165, 173, 174), (167, 166, 174, 175), (173, 172, 180, 181), (174, 173, 181, 182), (175, 174, 182, 183), (176, 175, 183, 184), (169, 128, 177), (170, 169, 177, 178), (171, 170, 178, 179), (172, 171, 179, 180), (177, 128, 185), (178, 177, 185, 186), (179, 178, 186, 187), (180, 179, 187, 188), (181, 180, 188, 189), (182, 181, 189, 190), (183, 182, 190, 191), (184, 183, 191, 192), (189, 188, 196, 197), (190, 189, 197, 198), (191, 190, 198, 199), (192, 191, 199, 200), (185, 128, 193), (186, 185, 193, 194), (187, 186, 194, 195), (188, 187, 195, 196), (194, 193, 201, 202), (195, 194, 202, 203), (196, 195, 203, 204), (197, 196, 204, 205), (198, 197, 205, 206), (199, 198, 206, 207), (200, 199, 207, 208), (193, 128, 201), (206, 205, 213, 214), (207, 206, 214, 215), (208, 207, 215, 216), (201, 128, 209), (202, 201, 209, 210), (203, 202, 210, 211), (204, 203, 211, 212), (205, 204, 212, 213), (210, 209, 217, 218), (211, 210, 218, 219), (212, 211, 219, 220), (213, 212, 220, 221), (214, 213, 221, 222), (215, 214, 222, 223), (216, 215, 223, 224), (209, 128, 217), (222, 221, 229, 230), (223, 222, 230, 231), (224, 223, 231, 232), (217, 128, 225), (218, 217, 225, 226), (219, 218, 226, 227), (220, 219, 227, 228), (221, 220, 228, 229), (227, 226, 234, 235), (228, 227, 235, 236), (229, 228, 236, 237), (230, 229, 237, 238), (231, 230, 238, 239), (232, 231, 239, 240), (225, 128, 233), (226, 225, 233, 234), (239, 238, 246, 247), (240, 239, 247, 248), (233, 128, 241), (234, 233, 241, 242), (235, 234, 242, 243), (236, 235, 243, 244), (237, 236, 244, 245), (238, 237, 245, 246), (244, 243, 251, 252), (245, 244, 252, 253), (246, 245, 253, 254), (247, 246, 254, 255), (248, 247, 255, 256), (241, 128, 249), (242, 241, 249, 250), (243, 242, 250, 251)])
_uv = me_sphere_001.uv_layers.new(name='UVMap')
_uv.uv.foreach_set('vector', [0.75, 0.8125, 0.75, 0.875, 0.7188, 0.875, 0.7188, 0.8125, 0.75, 0.75, 0.75, 0.8125, 0.7188, 0.8125, 0.7188, 0.75, 0.75, 0.6875, 0.75, 0.75, 0.7188, 0.75, 0.7188, 0.6875, 0.75, 0.625, 0.75, 0.6875, 0.7188, 0.6875, 0.7188, 0.625, 0.75, 0.5625, 0.75, 0.625, 0.7188, 0.625, 0.7188, 0.5625, 0.75, 0.5, 0.75, 0.5625, 0.7188, 0.5625, 0.7188, 0.5, 0.75, 0.9375, 0.7344, 1.0, 0.7187, 0.9375, 0.75, 0.875, 0.75, 0.9375, 0.7187, 0.9375, 0.7188, 0.875, 0.7188, 0.875, 0.7187, 0.9375, 0.6875, 0.9375, 0.6875, 0.875, 0.7188, 0.8125, 0.7188, 0.875, 0.6875, 0.875, 0.6875, 0.8125, 0.7188, 0.75, 0.7188, 0.8125, 0.6875, 0.8125, 0.6875, 0.75, 0.7188, 0.6875, 0.7188, 0.75, 0.6875, 0.75, 0.6875, 0.6875, 0.7188, 0.625, 0.7188, 0.6875, 0.6875, 0.6875, 0.6875, 0.625, 0.7188, 0.5625, 0.7188, 0.625, 0.6875, 0.625, 0.6875, 0.5625, 0.7188, 0.5, 0.7188, 0.5625, 0.6875, 0.5625, 0.6875, 0.5, 0.7187, 0.9375, 0.7031, 1.0, 0.6875, 0.9375, 0.6875, 0.625, 0.6875, 0.6875, 0.6562, 0.6875, 0.6562, 0.625, 0.6875, 0.5625, 0.6875, 0.625, 0.6562, 0.625, 0.6562, 0.5625, 0.6875, 0.5, 0.6875, 0.5625, 0.6562, 0.5625, 0.6562, 0.5, 0.6875, 0.9375, 0.6719, 1.0, 0.6562, 0.9375, 0.6875, 0.875, 0.6875, 0.9375, 0.6562, 0.9375, 0.6562, 0.875, 0.6875, 0.8125, 0.6875, 0.875, 0.6562, 0.875, 0.6562, 0.8125, 0.6875, 0.75, 0.6875, 0.8125, 0.6562, 0.8125, 0.6562, 0.75, 0.6875, 0.6875, 0.6875, 0.75, 0.6562, 0.75, 0.6562, 0.6875, 0.6562, 0.8125, 0.6562, 0.875, 0.625, 0.875, 0.625, 0.8125, 0.6562, 0.75, 0.6562, 0.8125, 0.625, 0.8125, 0.625, 0.75, 0.6562, 0.6875, 0.6562, 0.75, 0.625, 0.75, 0.625, 0.6875, 0.6562, 0.625, 0.6562, 0.6875, 0.625, 0.6875, 0.625, 0.625, 0.6562, 0.5625, 0.6562, 0.625, 0.625, 0.625, 0.625, 0.5625, 0.6562, 0.5, 0.6562, 0.5625, 0.625, 0.5625, 0.625, 0.5, 0.6562, 0.9375, 0.6406, 1.0, 0.625, 0.9375, 0.6562, 0.875, 0.6562, 0.9375, 0.625, 0.9375, 0.625, 0.875, 0.625, 0.5625, 0.625, 0.625, 0.5937, 0.625, 0.5938, 0.5625, 0.625, 0.5, 0.625, 0.5625, 0.5938, 0.5625, 0.5937, 0.5, 0.625, 0.9375, 0.6094, 1.0, 0.5937, 0.9375, 0.625, 0.875, 0.625, 0.9375, 0.5937, 0.9375, 0.5937, 0.875, 0.625, 0.8125, 0.625, 0.875, 0.5937, 0.875, 0.5937, 0.8125, 0.625, 0.75, 0.625, 0.8125, 0.5937, 0.8125, 0.5937, 0.75, 0.625, 0.6875, 0.625, 0.75, 0.5937, 0.75, 0.5937, 0.6875, 0.625, 0.625, 0.625, 0.6875, 0.5937, 0.6875, 0.5937, 0.625, 0.5937, 0.8125, 0.5937, 0.875, 0.5625, 0.875, 0.5625, 0.8125, 0.5937, 0.75, 0.5937, 0.8125, 0.5625, 0.8125, 0.5625, 0.75, 0.5937, 0.6875, 0.5937, 0.75, 0.5625, 0.75, 0.5625, 0.6875, 0.5937, 0.625, 0.5937, 0.6875, 0.5625, 0.6875, 0.5625, 0.625, 0.5938, 0.5625, 0.5937, 0.625, 0.5625, 0.625, 0.5625, 0.5625, 0.5937, 0.5, 0.5938, 0.5625, 0.5625, 0.5625, 0.5625, 0.5, 0.5937, 0.9375, 0.5781, 1.0, 0.5625, 0.9375, 0.5937, 0.875, 0.5937, 0.9375, 0.5625, 0.9375, 0.5625, 0.875, 0.5625, 0.5625, 0.5625, 0.625, 0.5312, 0.625, 0.5312, 0.5625, 0.5625, 0.5, 0.5625, 0.5625, 0.5312, 0.5625, 0.5312, 0.5, 0.5625, 0.9375, 0.5469, 1.0, 0.5312, 0.9375, 0.5625, 0.875, 0.5625, 0.9375, 0.5312, 0.9375, 0.5312, 0.875, 0.5625, 0.8125, 0.5625, 0.875, 0.5312, 0.875, 0.5312, 0.8125, 0.5625, 0.75, 0.5625, 0.8125, 0.5312, 0.8125, 0.5312, 0.75, 0.5625, 0.6875, 0.5625, 0.75, 0.5312, 0.75, 0.5312, 0.6875, 0.5625, 0.625, 0.5625, 0.6875, 0.5312, 0.6875, 0.5312, 0.625, 0.5312, 0.75, 0.5312, 0.8125, 0.5, 0.8125, 0.5, 0.75, 0.5312, 0.6875, 0.5312, 0.75, 0.5, 0.75, 0.5, 0.6875, 0.5312, 0.625, 0.5312, 0.6875, 0.5, 0.6875, 0.5, 0.625, 0.5312, 0.5625, 0.5312, 0.625, 0.5, 0.625, 0.5, 0.5625, 0.5312, 0.5, 0.5312, 0.5625, 0.5, 0.5625, 0.5, 0.5, 0.5312, 0.9375, 0.5156, 1.0, 0.5, 0.9375, 0.5312, 0.875, 0.5312, 0.9375, 0.5, 0.9375, 0.5, 0.875, 0.5312, 0.8125, 0.5312, 0.875, 0.5, 0.875, 0.5, 0.8125, 0.5, 0.5, 0.5, 0.5625, 0.4687, 0.5625, 0.4687, 0.5, 0.5, 0.9375, 0.4844, 1.0, 0.4687, 0.9375, 0.5, 0.875, 0.5, 0.9375, 0.4687, 0.9375, 0.4687, 0.875, 0.5, 0.8125, 0.5, 0.875, 0.4687, 0.875, 0.4687, 0.8125, 0.5, 0.75, 0.5, 0.8125, 0.4687, 0.8125, 0.4687, 0.75, 0.5, 0.6875, 0.5, 0.75, 0.4687, 0.75, 0.4687, 0.6875, 0.5, 0.625, 0.5, 0.6875, 0.4687, 0.6875, 0.4687, 0.625, 0.5, 0.5625, 0.5, 0.625, 0.4687, 0.625, 0.4687, 0.5625, 0.4687, 0.75, 0.4687, 0.8125, 0.4375, 0.8125, 0.4375, 0.75, 0.4687, 0.6875, 0.4687, 0.75, 0.4375, 0.75, 0.4375, 0.6875, 0.4687, 0.625, 0.4687, 0.6875, 0.4375, 0.6875, 0.4375, 0.625, 0.4687, 0.5625, 0.4687, 0.625, 0.4375, 0.625, 0.4375, 0.5625, 0.4687, 0.5, 0.4687, 0.5625, 0.4375, 0.5625, 0.4375, 0.5, 0.4687, 0.9375, 0.4531, 1.0, 0.4375, 0.9375, 0.4687, 0.875, 0.4687, 0.9375, 0.4375, 0.9375, 0.4375, 0.875, 0.4687, 0.8125, 0.4687, 0.875, 0.4375, 0.875, 0.4375, 0.8125, 0.4375, 0.5, 0.4375, 0.5625, 0.4062, 0.5625, 0.4062, 0.5, 0.4375, 0.9375, 0.4219, 1.0, 0.4062, 0.9375, 0.4375, 0.875, 0.4375, 0.9375, 0.4062, 0.9375, 0.4062, 0.875, 0.4375, 0.8125, 0.4375, 0.875, 0.4062, 0.875, 0.4062, 0.8125, 0.4375, 0.75, 0.4375, 0.8125, 0.4062, 0.8125, 0.4062, 0.75, 0.4375, 0.6875, 0.4375, 0.75, 0.4062, 0.75, 0.4062, 0.6875, 0.4375, 0.625, 0.4375, 0.6875, 0.4062, 0.6875, 0.4062, 0.625, 0.4375, 0.5625, 0.4375, 0.625, 0.4062, 0.625, 0.4062, 0.5625, 0.4062, 0.6875, 0.4062, 0.75, 0.375, 0.75, 0.375, 0.6875, 0.4062, 0.625, 0.4062, 0.6875, 0.375, 0.6875, 0.375, 0.625, 0.4062, 0.5625, 0.4062, 0.625, 0.375, 0.625, 0.375, 0.5625, 0.4062, 0.5, 0.4062, 0.5625, 0.375, 0.5625, 0.375, 0.5, 0.4062, 0.9375, 0.3906, 1.0, 0.375, 0.9375, 0.4062, 0.875, 0.4062, 0.9375, 0.375, 0.9375, 0.375, 0.875, 0.4062, 0.8125, 0.4062, 0.875, 0.375, 0.875, 0.375, 0.8125, 0.4062, 0.75, 0.4062, 0.8125, 0.375, 0.8125, 0.375, 0.75, 0.375, 0.875, 0.375, 0.9375, 0.3437, 0.9375, 0.3437, 0.875, 0.375, 0.8125, 0.375, 0.875, 0.3437, 0.875, 0.3437, 0.8125, 0.375, 0.75, 0.375, 0.8125, 0.3437, 0.8125, 0.3437, 0.75, 0.375, 0.6875, 0.375, 0.75, 0.3437, 0.75, 0.3438, 0.6875, 0.375, 0.625, 0.375, 0.6875, 0.3438, 0.6875, 0.3438, 0.625, 0.375, 0.5625, 0.375, 0.625, 0.3438, 0.625, 0.3438, 0.5625, 0.375, 0.5, 0.375, 0.5625, 0.3438, 0.5625, 0.3437, 0.5, 0.375, 0.9375, 0.3594, 1.0, 0.3437, 0.9375, 0.3438, 0.625, 0.3438, 0.6875, 0.3125, 0.6875, 0.3125, 0.625, 0.3438, 0.5625, 0.3438, 0.625, 0.3125, 0.625, 0.3125, 0.5625, 0.3437, 0.5, 0.3438, 0.5625, 0.3125, 0.5625, 0.3125, 0.5, 0.3437, 0.9375, 0.3281, 1.0, 0.3125, 0.9375, 0.3437, 0.875, 0.3437, 0.9375, 0.3125, 0.9375, 0.3125, 0.875, 0.3437, 0.8125, 0.3437, 0.875, 0.3125, 0.875, 0.3125, 0.8125, 0.3437, 0.75, 0.3437, 0.8125, 0.3125, 0.8125, 0.3125, 0.75, 0.3438, 0.6875, 0.3437, 0.75, 0.3125, 0.75, 0.3125, 0.6875, 0.3125, 0.875, 0.3125, 0.9375, 0.2812, 0.9375, 0.2812, 0.875, 0.3125, 0.8125, 0.3125, 0.875, 0.2812, 0.875, 0.2812, 0.8125, 0.3125, 0.75, 0.3125, 0.8125, 0.2812, 0.8125, 0.2812, 0.75, 0.3125, 0.6875, 0.3125, 0.75, 0.2812, 0.75, 0.2812, 0.6875, 0.3125, 0.625, 0.3125, 0.6875, 0.2812, 0.6875, 0.2812, 0.625, 0.3125, 0.5625, 0.3125, 0.625, 0.2812, 0.625, 0.2812, 0.5625, 0.3125, 0.5, 0.3125, 0.5625, 0.2812, 0.5625, 0.2812, 0.5, 0.3125, 0.9375, 0.2969, 1.0, 0.2812, 0.9375, 0.2812, 0.625, 0.2812, 0.6875, 0.25, 0.6875, 0.25, 0.625, 0.2812, 0.5625, 0.2812, 0.625, 0.25, 0.625, 0.25, 0.5625, 0.2812, 0.5, 0.2812, 0.5625, 0.25, 0.5625, 0.25, 0.5, 0.2812, 0.9375, 0.2656, 1.0, 0.25, 0.9375, 0.2812, 0.875, 0.2812, 0.9375, 0.25, 0.9375, 0.25, 0.875, 0.2812, 0.8125, 0.2812, 0.875, 0.25, 0.875, 0.25, 0.8125, 0.2812, 0.75, 0.2812, 0.8125, 0.25, 0.8125, 0.25, 0.75, 0.2812, 0.6875, 0.2812, 0.75, 0.25, 0.75, 0.25, 0.6875, 0.25, 0.8125, 0.25, 0.875, 0.2188, 0.875, 0.2188, 0.8125, 0.25, 0.75, 0.25, 0.8125, 0.2188, 0.8125, 0.2188, 0.75, 0.25, 0.6875, 0.25, 0.75, 0.2188, 0.75, 0.2188, 0.6875, 0.25, 0.625, 0.25, 0.6875, 0.2188, 0.6875, 0.2188, 0.625, 0.25, 0.5625, 0.25, 0.625, 0.2188, 0.625, 0.2188, 0.5625, 0.25, 0.5, 0.25, 0.5625, 0.2188, 0.5625, 0.2188, 0.5, 0.25, 0.9375, 0.2344, 1.0, 0.2188, 0.9375, 0.25, 0.875, 0.25, 0.9375, 0.2188, 0.9375, 0.2188, 0.875, 0.2188, 0.5625, 0.2188, 0.625, 0.1875, 0.625, 0.1875, 0.5625, 0.2188, 0.5, 0.2188, 0.5625, 0.1875, 0.5625, 0.1875, 0.5, 0.2188, 0.9375, 0.2031, 1.0, 0.1875, 0.9375, 0.2188, 0.875, 0.2188, 0.9375, 0.1875, 0.9375, 0.1875, 0.875, 0.2188, 0.8125, 0.2188, 0.875, 0.1875, 0.875, 0.1875, 0.8125, 0.2188, 0.75, 0.2188, 0.8125, 0.1875, 0.8125, 0.1875, 0.75, 0.2188, 0.6875, 0.2188, 0.75, 0.1875, 0.75, 0.1875, 0.6875, 0.2188, 0.625, 0.2188, 0.6875, 0.1875, 0.6875, 0.1875, 0.625, 0.1875, 0.8125, 0.1875, 0.875, 0.1563, 0.875, 0.1563, 0.8125, 0.1875, 0.75, 0.1875, 0.8125, 0.1563, 0.8125, 0.1563, 0.75, 0.1875, 0.6875, 0.1875, 0.75, 0.1563, 0.75, 0.1563, 0.6875, 0.1875, 0.625, 0.1875, 0.6875, 0.1563, 0.6875, 0.1563, 0.625, 0.1875, 0.5625, 0.1875, 0.625, 0.1563, 0.625, 0.1563, 0.5625, 0.1875, 0.5, 0.1875, 0.5625, 0.1563, 0.5625, 0.1562, 0.5, 0.1875, 0.9375, 0.1719, 1.0, 0.1563, 0.9375, 0.1875, 0.875, 0.1875, 0.9375, 0.1563, 0.9375, 0.1563, 0.875, 0.1563, 0.5625, 0.1563, 0.625, 0.125, 0.625, 0.125, 0.5625, 0.1562, 0.5, 0.1563, 0.5625, 0.125, 0.5625, 0.125, 0.5, 0.1563, 0.9375, 0.1406, 1.0, 0.125, 0.9375, 0.1563, 0.875, 0.1563, 0.9375, 0.125, 0.9375, 0.125, 0.875, 0.1563, 0.8125, 0.1563, 0.875, 0.125, 0.875, 0.125, 0.8125, 0.1563, 0.75, 0.1563, 0.8125, 0.125, 0.8125, 0.125, 0.75, 0.1563, 0.6875, 0.1563, 0.75, 0.125, 0.75, 0.125, 0.6875, 0.1563, 0.625, 0.1563, 0.6875, 0.125, 0.6875, 0.125, 0.625, 0.125, 0.75, 0.125, 0.8125, 0.09375, 0.8125, 0.09375, 0.75, 0.125, 0.6875, 0.125, 0.75, 0.09375, 0.75, 0.09375, 0.6875, 0.125, 0.625, 0.125, 0.6875, 0.09375, 0.6875, 0.09375, 0.625, 0.125, 0.5625, 0.125, 0.625, 0.09375, 0.625, 0.09375, 0.5625, 0.125, 0.5, 0.125, 0.5625, 0.09375, 0.5625, 0.09375, 0.5, 0.125, 0.9375, 0.1094, 1.0, 0.09375, 0.9375, 0.125, 0.875, 0.125, 0.9375, 0.09375, 0.9375, 0.09375, 0.875, 0.125, 0.8125, 0.125, 0.875, 0.09375, 0.875, 0.09375, 0.8125, 0.09375, 0.5, 0.09375, 0.5625, 0.0625, 0.5625, 0.0625, 0.5, 0.09375, 0.9375, 0.07813, 1.0, 0.0625, 0.9375, 0.09375, 0.875, 0.09375, 0.9375, 0.0625, 0.9375, 0.0625, 0.875, 0.09375, 0.8125, 0.09375, 0.875, 0.0625, 0.875, 0.0625, 0.8125, 0.09375, 0.75, 0.09375, 0.8125, 0.0625, 0.8125, 0.0625, 0.75, 0.09375, 0.6875, 0.09375, 0.75, 0.0625, 0.75, 0.0625, 0.6875, 0.09375, 0.625, 0.09375, 0.6875, 0.0625, 0.6875, 0.0625, 0.625, 0.09375, 0.5625, 0.09375, 0.625, 0.0625, 0.625, 0.0625, 0.5625, 0.0625, 0.6875, 0.0625, 0.75, 0.03125, 0.75, 0.03125, 0.6875, 0.0625, 0.625, 0.0625, 0.6875, 0.03125, 0.6875, 0.03125, 0.625, 0.0625, 0.5625, 0.0625, 0.625, 0.03125, 0.625, 0.03125, 0.5625, 0.0625, 0.5, 0.0625, 0.5625, 0.03125, 0.5625, 0.03125, 0.5, 0.0625, 0.9375, 0.04688, 1.0, 0.03125, 0.9375, 0.0625, 0.875, 0.0625, 0.9375, 0.03125, 0.9375, 0.03125, 0.875, 0.0625, 0.8125, 0.0625, 0.875, 0.03125, 0.875, 0.03125, 0.8125, 0.0625, 0.75, 0.0625, 0.8125, 0.03125, 0.8125, 0.03125, 0.75, 0.03125, 0.9375, 0.01563, 1.0, 2.384e-07, 0.9375, 0.03125, 0.875, 0.03125, 0.9375, 2.384e-07, 0.9375, 1.192e-07, 0.875, 0.03125, 0.8125, 0.03125, 0.875, 1.192e-07, 0.875, 8.941e-08, 0.8125, 0.03125, 0.75, 0.03125, 0.8125, 8.941e-08, 0.8125, 2.98e-08, 0.75, 0.03125, 0.6875, 0.03125, 0.75, 2.98e-08, 0.75, 2.98e-08, 0.6875, 0.03125, 0.625, 0.03125, 0.6875, 2.98e-08, 0.6875, 8.941e-08, 0.625, 0.03125, 0.5625, 0.03125, 0.625, 8.941e-08, 0.625, 8.941e-08, 0.5625, 0.03125, 0.5, 0.03125, 0.5625, 8.941e-08, 0.5625, 0.0, 0.5, 1.0, 0.6875, 1.0, 0.75, 0.9688, 0.75, 0.9688, 0.6875, 1.0, 0.625, 1.0, 0.6875, 0.9688, 0.6875, 0.9688, 0.625, 1.0, 0.5625, 1.0, 0.625, 0.9688, 0.625, 0.9688, 0.5625, 1.0, 0.5, 1.0, 0.5625, 0.9688, 0.5625, 0.9688, 0.5, 1.0, 0.9375, 0.9844, 1.0, 0.9688, 0.9375, 1.0, 0.875, 1.0, 0.9375, 0.9688, 0.9375, 0.9688, 0.875, 1.0, 0.8125, 1.0, 0.875, 0.9688, 0.875, 0.9688, 0.8125, 1.0, 0.75, 1.0, 0.8125, 0.9688, 0.8125, 0.9688, 0.75, 0.9688, 0.875, 0.9688, 0.9375, 0.9375, 0.9375, 0.9375, 0.875, 0.9688, 0.8125, 0.9688, 0.875, 0.9375, 0.875, 0.9375, 0.8125, 0.9688, 0.75, 0.9688, 0.8125, 0.9375, 0.8125, 0.9375, 0.75, 0.9688, 0.6875, 0.9688, 0.75, 0.9375, 0.75, 0.9375, 0.6875, 0.9688, 0.625, 0.9688, 0.6875, 0.9375, 0.6875, 0.9375, 0.625, 0.9688, 0.5625, 0.9688, 0.625, 0.9375, 0.625, 0.9375, 0.5625, 0.9688, 0.5, 0.9688, 0.5625, 0.9375, 0.5625, 0.9375, 0.5, 0.9688, 0.9375, 0.9531, 1.0, 0.9375, 0.9375, 0.9375, 0.625, 0.9375, 0.6875, 0.9062, 0.6875, 0.9062, 0.625, 0.9375, 0.5625, 0.9375, 0.625, 0.9062, 0.625, 0.9062, 0.5625, 0.9375, 0.5, 0.9375, 0.5625, 0.9062, 0.5625, 0.9062, 0.5, 0.9375, 0.9375, 0.9219, 1.0, 0.9063, 0.9375, 0.9375, 0.875, 0.9375, 0.9375, 0.9063, 0.9375, 0.9062, 0.875, 0.9375, 0.8125, 0.9375, 0.875, 0.9062, 0.875, 0.9062, 0.8125, 0.9375, 0.75, 0.9375, 0.8125, 0.9062, 0.8125, 0.9062, 0.75, 0.9375, 0.6875, 0.9375, 0.75, 0.9062, 0.75, 0.9062, 0.6875, 0.9062, 0.875, 0.9063, 0.9375, 0.875, 0.9375, 0.875, 0.875, 0.9062, 0.8125, 0.9062, 0.875, 0.875, 0.875, 0.875, 0.8125, 0.9062, 0.75, 0.9062, 0.8125, 0.875, 0.8125, 0.875, 0.75, 0.9062, 0.6875, 0.9062, 0.75, 0.875, 0.75, 0.875, 0.6875, 0.9062, 0.625, 0.9062, 0.6875, 0.875, 0.6875, 0.875, 0.625, 0.9062, 0.5625, 0.9062, 0.625, 0.875, 0.625, 0.875, 0.5625, 0.9062, 0.5, 0.9062, 0.5625, 0.875, 0.5625, 0.875, 0.5, 0.9063, 0.9375, 0.8906, 1.0, 0.875, 0.9375, 0.875, 0.625, 0.875, 0.6875, 0.8438, 0.6875, 0.8438, 0.625, 0.875, 0.5625, 0.875, 0.625, 0.8438, 0.625, 0.8438, 0.5625, 0.875, 0.5, 0.875, 0.5625, 0.8438, 0.5625, 0.8437, 0.5, 0.875, 0.9375, 0.8594, 1.0, 0.8438, 0.9375, 0.875, 0.875, 0.875, 0.9375, 0.8438, 0.9375, 0.8438, 0.875, 0.875, 0.8125, 0.875, 0.875, 0.8438, 0.875, 0.8438, 0.8125, 0.875, 0.75, 0.875, 0.8125, 0.8438, 0.8125, 0.8437, 0.75, 0.875, 0.6875, 0.875, 0.75, 0.8437, 0.75, 0.8438, 0.6875, 0.8438, 0.8125, 0.8438, 0.875, 0.8125, 0.875, 0.8125, 0.8125, 0.8437, 0.75, 0.8438, 0.8125, 0.8125, 0.8125, 0.8125, 0.75, 0.8438, 0.6875, 0.8437, 0.75, 0.8125, 0.75, 0.8125, 0.6875, 0.8438, 0.625, 0.8438, 0.6875, 0.8125, 0.6875, 0.8125, 0.625, 0.8438, 0.5625, 0.8438, 0.625, 0.8125, 0.625, 0.8125, 0.5625, 0.8437, 0.5, 0.8438, 0.5625, 0.8125, 0.5625, 0.8125, 0.5, 0.8438, 0.9375, 0.8281, 1.0, 0.8125, 0.9375, 0.8438, 0.875, 0.8438, 0.9375, 0.8125, 0.9375, 0.8125, 0.875, 0.8125, 0.5625, 0.8125, 0.625, 0.7812, 0.625, 0.7812, 0.5625, 0.8125, 0.5, 0.8125, 0.5625, 0.7812, 0.5625, 0.7812, 0.5, 0.8125, 0.9375, 0.7969, 1.0, 0.7812, 0.9375, 0.8125, 0.875, 0.8125, 0.9375, 0.7812, 0.9375, 0.7812, 0.875, 0.8125, 0.8125, 0.8125, 0.875, 0.7812, 0.875, 0.7812, 0.8125, 0.8125, 0.75, 0.8125, 0.8125, 0.7812, 0.8125, 0.7812, 0.75, 0.8125, 0.6875, 0.8125, 0.75, 0.7812, 0.75, 0.7812, 0.6875, 0.8125, 0.625, 0.8125, 0.6875, 0.7812, 0.6875, 0.7812, 0.625, 0.7812, 0.75, 0.7812, 0.8125, 0.75, 0.8125, 0.75, 0.75, 0.7812, 0.6875, 0.7812, 0.75, 0.75, 0.75, 0.75, 0.6875, 0.7812, 0.625, 0.7812, 0.6875, 0.75, 0.6875, 0.75, 0.625, 0.7812, 0.5625, 0.7812, 0.625, 0.75, 0.625, 0.75, 0.5625, 0.7812, 0.5, 0.7812, 0.5625, 0.75, 0.5625, 0.75, 0.5, 0.7812, 0.9375, 0.7656, 1.0, 0.75, 0.9375, 0.7812, 0.875, 0.7812, 0.9375, 0.75, 0.9375, 0.75, 0.875, 0.7812, 0.8125, 0.7812, 0.875, 0.75, 0.875, 0.75, 0.8125])
me_sphere_001.materials.append(mat_binaryclock_off)
me_sphere_001.use_remesh_preserve_volume = False
me_sphere_001.use_remesh_preserve_attributes = False
me_sphere_001.use_mirror_vertex_groups = False
me_sphere_001.update()
me_cylinder = bpy.data.meshes.new('Cylinder')
me_cylinder.from_pydata([(1.0, 7.55e-08, -0.09752), (1.0, 7.55e-08, 0.09752), (0.9808, -0.1951, -0.09752), (0.9808, -0.1951, 0.09752), (0.9239, -0.3827, -0.09752), (0.9239, -0.3827, 0.09752), (0.8315, -0.5556, -0.09752), (0.8315, -0.5556, 0.09752), (0.7071, -0.7071, -0.09752), (0.7071, -0.7071, 0.09752), (0.5556, -0.8315, -0.09752), (0.5556, -0.8315, 0.09752), (0.3827, -0.9239, -0.09752), (0.3827, -0.9239, 0.09752), (0.1951, -0.9808, -0.09752), (0.1951, -0.9808, 0.09752), (-3.258e-07, -1.0, -0.09752), (-3.258e-07, -1.0, 0.09752), (1.0, 7.55e-08, 0.09066), (1.0, 7.55e-08, -0.09008), (0.9808, -0.1951, 0.09066), (0.9808, -0.1951, -0.09008), (0.9239, -0.3827, 0.09066), (0.9239, -0.3827, -0.09008), (0.8315, -0.5556, 0.09066), (0.8315, -0.5556, -0.09008), (0.7071, -0.7071, 0.09066), (0.7071, -0.7071, -0.09008), (0.5556, -0.8315, 0.09066), (0.5556, -0.8315, -0.09008), (0.3827, -0.9239, 0.09066), (0.3827, -0.9239, -0.09008), (0.1951, -0.9808, 0.09066), (0.1951, -0.9808, -0.09008), (-3.258e-07, -1.0, 0.09066), (-3.258e-07, -1.0, -0.09008), (0.7394, -0.4929, 0.06911), (-3.258e-07, -0.9906, -0.09752), (0.9906, 7.591e-08, -0.09752), (0.9716, -0.1933, -0.09752), (0.9152, -0.3791, -0.09752), (0.8237, -0.5504, -0.09752), (0.7005, -0.7005, -0.09752), (0.5504, -0.8237, -0.09752), (0.3791, -0.9152, -0.09752), (0.1933, -0.9716, -0.09752), (-3.258e-07, -0.4929, 0.06911), (0.2353, -0.4929, 0.06911), (0.7394, -0.1977, 0.06911), (0.07855, -0.4929, 0.06911), (0.7394, -0.4888, 0.06911), (0.7309, -0.4929, 0.06911), (0.5497, -0.8214, 0.09752), (0.3951, -0.4929, 0.06911), (0.7394, -0.4929, 0.09752), (0.7309, -0.4929, 0.09752), (0.3951, -0.4929, 0.09752), (0.2353, -0.4929, 0.09752), (0.07855, -0.4929, 0.09752), (-3.258e-07, -0.4929, 0.09752), (0.7394, 9.504e-08, 0.06911), (0.7394, -0.1977, 0.09752), (0.7394, -0.4888, 0.09752), (0.9686, -0.1937, 0.09752), (0.7394, 9.504e-08, 0.09752), (-2.98e-07, 9.504e-08, 0.06911), (0.9855, 7.605e-08, 0.09752), (-3.256e-07, -0.4888, 0.06911), (-3.119e-07, -0.1977, 0.06911), (0.07855, -0.1977, 0.06911), (-3.258e-07, -0.9897, 0.09752), (0.07855, 9.504e-08, 0.06911), (0.07855, -0.4888, 0.06911), (0.2353, 9.504e-08, 0.06911), (0.6997, -0.6975, 0.09752), (0.2353, -0.1977, 0.06911), (0.2353, -0.4888, 0.06911), (0.379, -0.9149, 0.09752), (0.3951, 9.504e-08, 0.06911), (0.3951, -0.4888, 0.06911), (0.3951, -0.1977, 0.06911), (0.9126, -0.3803, 0.09752), (0.7309, -0.1977, 0.06911), (0.7309, -0.4888, 0.06911), (0.7309, 9.504e-08, 0.06911), (0.1931, -0.9708, 0.09752), (0.8223, -0.5503, 0.09752), (-2.98e-07, -0.4988, 0.09752), (0.7496, 8.941e-08, 0.09752), (0.4036, -0.4988, 0.09752), (0.7496, -0.2007, 0.09752), (0.0801, -0.4988, 0.09752), (0.7412, -0.4988, 0.09752), (0.2406, -0.4988, 0.09752), (0.7496, -0.4947, 0.09752), (0.7496, -0.4988, 0.09752), (0.7309, -0.4929, 0.08706), (0.3951, -0.4929, 0.08706), (0.07855, -0.4929, 0.08706), (-3.258e-07, -0.4929, 0.08706), (0.2353, -0.4929, 0.08706), (0.7394, -0.4888, 0.08706), (0.7394, -0.4929, 0.08706), (0.7394, -0.1977, 0.08706), (0.7394, 9.504e-08, 0.08706), (0.2353, -0.4929, 0.07601), (0.7394, -0.4929, 0.07601), (0.7394, -0.1977, 0.07601), (0.7394, 9.504e-08, 0.07601), (0.7309, -0.4929, 0.07601), (0.3951, -0.4929, 0.07601), (0.07855, -0.4929, 0.07601), (-3.258e-07, -0.4929, 0.07601), (0.7394, -0.4888, 0.07601), (0.7472, -0.5111, 0.09752), (0.2464, -0.5201, 0.09752), (0.7641, -0.494, 0.09752), (-2.992e-07, -0.5232, 0.09752), (0.7671, 8.885e-08, 0.09752), (0.4096, -0.5162, 0.09752), (0.7664, -0.2004, 0.09752), (0.08479, -0.5225, 0.09752), (0.7603, -0.505, 0.09752), (0.6939, -0.6857, 0.09752), (0.3735, -0.8945, 0.09752), (0.8987, -0.381, 0.09752), (-3.247e-07, -0.9664, 0.09752), (0.9688, 7.658e-08, 0.09752), (0.5439, -0.8047, 0.09752), (0.9525, -0.194, 0.09752), (0.1886, -0.9482, 0.09752), (0.812, -0.5444, 0.09752), (1.0, 7.55e-08, 0.08135), (1.0, 7.55e-08, -0.08231), (0.9808, -0.1951, 0.08135), (0.9808, -0.1951, -0.08231), (0.9239, -0.3827, 0.08135), (0.9239, -0.3827, -0.08231), (0.8315, -0.5556, 0.08135), (0.8315, -0.5556, -0.08231), (0.7071, -0.7071, 0.08135), (0.7071, -0.7071, -0.08231), (0.5556, -0.8315, 0.08135), (0.5556, -0.8315, -0.08231), (0.3827, -0.9239, 0.08135), (0.3827, -0.9239, -0.08231), (0.1951, -0.9808, 0.08135), (0.1951, -0.9808, -0.08231), (-3.258e-07, -1.0, 0.08135), (-3.258e-07, -1.0, -0.08231), (-3.258e-07, 5.96e-08, -0.09752)], [], [(18, 1, 3, 20), (20, 3, 5, 22), (22, 5, 7, 24), (24, 7, 9, 26), (26, 9, 11, 28), (28, 11, 13, 30), (30, 13, 15, 32), (32, 15, 17, 34), (14, 33, 35, 16), (146, 32, 34, 148), (12, 31, 33, 14), (144, 30, 32, 146), (10, 29, 31, 12), (142, 28, 30, 144), (8, 27, 29, 10), (140, 26, 28, 142), (6, 25, 27, 8), (138, 24, 26, 140), (4, 23, 25, 6), (136, 22, 24, 138), (2, 21, 23, 4), (134, 20, 22, 136), (0, 19, 21, 2), (132, 18, 20, 134), (10, 12, 44, 43), (12, 14, 45, 44), (14, 16, 37, 45), (8, 10, 43, 42), (6, 8, 42, 41), (4, 6, 41, 40), (2, 4, 40, 39), (0, 2, 39, 38), (89, 92, 55, 56), (50, 48, 82, 83), (105, 110, 53, 47), (94, 90, 61, 62), (88, 64, 61, 90), (87, 91, 58, 59), (93, 89, 56, 57), (92, 95, 54, 55), (94, 62, 54, 95), (91, 93, 57, 58), (107, 108, 60, 48), (15, 13, 77, 85), (110, 109, 51, 53), (112, 111, 49, 46), (5, 81, 86, 7), (109, 106, 36, 51), (111, 105, 47, 49), (113, 107, 48, 50), (67, 46, 49, 72), (106, 113, 50, 36), (5, 3, 63, 81), (68, 69, 71, 65), (72, 49, 47, 76), (1, 66, 63, 3), (71, 69, 75, 73), (72, 69, 68, 67), (76, 47, 53, 79), (17, 15, 85, 70), (73, 75, 80, 78), (76, 75, 69, 72), (79, 53, 51, 83), (13, 11, 52, 77), (78, 80, 82, 84), (79, 80, 75, 76), (84, 82, 48, 60), (83, 51, 36, 50), (9, 7, 86, 74), (83, 82, 80, 79), (11, 9, 74, 52), (121, 115, 93, 91), (116, 94, 95, 122), (114, 122, 95, 92), (115, 119, 89, 93), (117, 121, 91, 87), (118, 88, 90, 120), (116, 120, 90, 94), (119, 114, 92, 89), (54, 62, 101, 102), (62, 61, 103, 101), (58, 57, 100, 98), (55, 54, 102, 96), (59, 58, 98, 99), (56, 55, 96, 97), (61, 64, 104, 103), (57, 56, 97, 100), (102, 101, 113, 106), (101, 103, 107, 113), (98, 100, 105, 111), (96, 102, 106, 109), (99, 98, 111, 112), (97, 96, 109, 110), (103, 104, 108, 107), (100, 97, 110, 105), (128, 123, 114, 119), (125, 129, 120, 116), (127, 118, 120, 129), (126, 130, 121, 117), (124, 128, 119, 115), (123, 131, 122, 114), (125, 116, 122, 131), (130, 124, 115, 121), (85, 77, 124, 130), (81, 125, 131, 86), (74, 86, 131, 123), (77, 52, 128, 124), (70, 85, 130, 126), (66, 127, 129, 63), (81, 63, 129, 125), (52, 74, 123, 128), (19, 133, 135, 21), (133, 132, 134, 135), (21, 135, 137, 23), (135, 134, 136, 137), (23, 137, 139, 25), (137, 136, 138, 139), (25, 139, 141, 27), (139, 138, 140, 141), (27, 141, 143, 29), (141, 140, 142, 143), (29, 143, 145, 31), (143, 142, 144, 145), (31, 145, 147, 33), (145, 144, 146, 147), (33, 147, 149, 35), (147, 146, 148, 149), (42, 43, 150), (45, 37, 150), (150, 38, 39), (39, 40, 150), (41, 42, 150), (43, 44, 150), (45, 150, 44), (40, 41, 150)])
me_cylinder.polygons.foreach_set('use_smooth', [True] * 135)
_uv = me_cylinder.uv_layers.new(name='UVMap')
_uv.uv.foreach_set('vector', [0.0, 0.0, 0.0, 0.0, 0.0, 0.0, 0.0, 0.0, 0.0, 0.0, 0.0, 0.0, 0.0, 0.0, 0.0, 0.0, 0.0, 0.0, 0.0, 0.0, 0.0, 0.0, 0.0, 0.0, 0.0, 0.0, 0.0, 0.0, 0.0, 0.0, 0.0, 0.0, 0.0, 0.0, 0.0, 0.0, 0.0, 0.0, 0.0, 0.0, 0.0, 0.0, 0.0, 0.0, 0.0, 0.0, 0.0, 0.0, 0.0, 0.0, 0.0, 0.0, 0.0, 0.0, 0.0, 0.0, 0.0, 0.0, 0.0, 0.0, 0.0, 0.0, 0.0, 0.0, 0.0, 0.0, 0.0, 0.0, 0.0, 0.0, 0.0, 0.0, 0.0, 0.0, 0.0, 0.0, 0.0, 0.0, 0.0, 0.0, 0.0, 0.0, 0.0, 0.0, 0.0, 0.0, 0.0, 0.0, 0.0, 0.0, 0.0, 0.0, 0.0, 0.0, 0.0, 0.0, 0.0, 0.0, 0.0, 0.0, 0.0, 0.0, 0.0, 0.0, 0.0, 0.0, 0.0, 0.0, 0.0, 0.0, 0.0, 0.0, 0.0, 0.0, 0.0, 0.0, 0.0, 0.0, 0.0, 0.0, 0.0, 0.0, 0.0, 0.0, 0.0, 0.0, 0.0, 0.0, 0.0, 0.0, 0.0, 0.0, 0.0, 0.0, 0.0, 0.0, 0.0, 0.0, 0.0, 0.0, 0.0, 0.0, 0.0, 0.0, 0.0, 0.0, 0.0, 0.0, 0.0, 0.0, 0.0, 0.0, 0.0, 0.0, 0.0, 0.0, 0.0, 0.0, 0.0, 0.0, 0.0, 0.0, 0.0, 0.0, 0.0, 0.0, 0.0, 0.0, 0.0, 0.0, 0.0, 0.0, 0.0, 0.0, 0.0, 0.0, 0.0, 0.0, 0.0, 0.0, 0.0, 0.0, 0.0, 0.0, 0.0, 0.0, 0.0, 0.0, 0.0, 0.0, 0.0, 0.0, 0.0, 0.0, 0.0, 0.0, 0.0, 0.0, 0.0, 0.0, 0.0, 0.0, 0.0, 0.0, 0.0, 0.0, 0.0, 0.0, 0.0, 0.0, 0.0, 0.0, 0.0, 0.0, 0.0, 0.0, 0.0, 0.0, 0.0, 0.0, 0.0, 0.0, 0.0, 0.0, 0.0, 0.0, 0.0, 0.0, 0.0, 0.0, 0.0, 0.0, 0.0, 0.0, 0.0, 0.0, 0.0, 0.0, 0.0, 0.0, 0.0, 0.0, 0.0, 0.0, 0.0, 0.0, 0.0, 0.0, 0.0, 0.0, 0.0, 0.0, 0.0, 0.0, 0.0, 0.0, 0.0, 0.0, 0.0, 0.0, 0.0, 0.0, 0.0, 0.0, 0.0, 0.0, 0.0, 0.0, 0.0, 0.0, 0.0, 0.0, 0.0, 0.0, 0.0, 0.0, 0.0, 0.0, 0.0, 0.0, 0.0, 0.0, 0.0, 0.0, 0.0, 0.0, 0.0, 0.0, 0.0, 0.0, 0.0, 0.0, 0.0, 0.0, 0.0, 0.0, 0.0, 0.0, 0.0, 0.0, 0.0, 0.0, 0.0, 0.0, 0.0, 0.0, 0.0, 0.0, 0.0, 0.0, 0.0, 0.0, 0.0, 0.0, 0.0, 0.0, 0.0, 0.0, 0.0, 0.0, 0.0, 0.0, 0.0, 0.0, 0.0, 0.0, 0.0, 0.0, 0.0, 0.0, 0.0, 0.0, 0.0, 0.0, 0.0, 0.0, 0.0, 0.0, 0.0, 0.0, 0.0, 0.0, 0.0, 0.0, 0.0, 0.0, 0.0, 0.0, 0.0, 0.0, 0.0, 0.0, 0.0, 0.0, 0.0, 0.0, 0.0, 0.0, 0.0, 0.0, 0.0, 0.0, 0.0, 0.0, 0.0, 0.0, 0.0, 0.0, 0.0, 0.0, 0.0, 0.0, 0.0, 0.0, 0.0, 0.0, 0.0, 0.0, 0.0, 0.0, 0.0, 0.0, 0.0, 0.0, 0.0, 0.0, 0.0, 0.0, 0.0, 0.0, 0.0, 0.0, 0.0, 0.0, 0.0, 0.0, 0.0, 0.0, 0.0, 0.0, 0.0, 0.0, 0.0, 0.0, 0.0, 0.0, 0.0, 0.0, 0.0, 0.0, 0.0, 0.0, 0.0, 0.0, 0.0, 0.0, 0.0, 0.0, 0.0, 0.0, 0.0, 0.0, 0.0, 0.0, 0.0, 0.0, 0.0, 0.0, 0.0, 0.0, 0.0, 0.0, 0.0, 0.0, 0.0, 0.0, 0.0, 0.0, 0.0, 0.0, 0.0, 0.0, 0.0, 0.0, 0.0, 0.0, 0.0, 0.0, 0.0, 0.0, 0.0, 0.0, 0.0, 0.0, 0.0, 0.0, 0.0, 0.0, 0.0, 0.0, 0.0, 0.0, 0.0, 0.0, 0.0, 0.0, 0.0, 0.0, 0.0, 0.0, 0.0, 0.0, 0.0, 0.0, 0.0, 0.0, 0.0, 0.0, 0.0, 0.0, 0.0, 0.0, 0.0, 0.0, 0.0, 0.0, 0.0, 0.0, 0.0, 0.0, 0.0, 0.0, 0.0, 0.0, 0.0, 0.0, 0.0, 0.0, 0.0, 0.0, 0.0, 0.0, 0.0, 0.0, 0.0, 0.0, 0.0, 0.0, 0.0, 0.0, 0.0, 0.0, 0.0, 0.0, 0.0, 0.0, 0.0, 0.0, 0.0, 0.0, 0.0, 0.0, 0.0, 0.0, 0.0, 0.0, 0.0, 0.0, 0.0, 0.0, 0.0, 0.0, 0.0, 0.0, 0.0, 0.0, 0.0, 0.0, 0.0, 0.0, 0.0, 0.0, 0.0, 0.0, 0.0, 0.0, 0.0, 0.0, 0.0, 0.0, 0.0, 0.0, 0.0, 0.0, 0.0, 0.0, 0.0, 0.0, 0.0, 0.0, 0.0, 0.0, 0.0, 0.0, 0.0, 0.0, 0.0, 0.0, 0.0, 0.0, 0.0, 0.0, 0.0, 0.0, 0.0, 0.0, 0.0, 0.0, 0.0, 0.0, 0.0, 0.0, 0.0, 0.0, 0.0, 0.0, 0.0, 0.0, 0.0, 0.0, 0.0, 0.0, 0.0, 0.0, 0.0, 0.0, 0.0, 0.0, 0.0, 0.0, 0.0, 0.0, 0.0, 0.0, 0.0, 0.0, 0.0, 0.0, 0.0, 0.0, 0.0, 0.0, 0.0, 0.0, 0.0, 0.0, 0.0, 0.0, 0.0, 0.0, 0.0, 0.0, 0.0, 0.0, 0.0, 0.0, 0.0, 0.0, 0.0, 0.0, 0.0, 0.0, 0.0, 0.0, 0.0, 0.0, 0.0, 0.0, 0.0, 0.0, 0.0, 0.0, 0.0, 0.0, 0.0, 0.0, 0.0, 0.0, 0.0, 0.0, 0.0, 0.0, 0.0, 0.0, 0.0, 0.0, 0.0, 0.0, 0.0, 0.0, 0.0, 0.0, 0.0, 0.0, 0.0, 0.0, 0.0, 0.0, 0.0, 0.0, 0.0, 0.0, 0.0, 0.0, 0.0, 0.0, 0.0, 0.0, 0.0, 0.0, 0.0, 0.0, 0.0, 0.0, 0.0, 0.0, 0.0, 0.0, 0.0, 0.0, 0.0, 0.0, 0.0, 0.0, 0.0, 0.0, 0.0, 0.0, 0.0, 0.0, 0.0, 0.0, 0.0, 0.0, 0.0, 0.0, 0.0, 0.0, 0.0, 0.0, 0.0, 0.0, 0.0, 0.0, 0.0, 0.0, 0.0, 0.0, 0.0, 0.0, 0.0, 0.0, 0.0, 0.0, 0.0, 0.0, 0.0, 0.0, 0.0, 0.0, 0.0, 0.0, 0.0, 0.0, 0.0, 0.0, 0.0, 0.0, 0.0, 0.0, 0.0, 0.0, 0.0, 0.0, 0.0, 0.0, 0.0, 0.0, 0.0, 0.0, 0.0, 0.0, 0.0, 0.0, 0.0, 0.0, 0.0, 0.0, 0.0, 0.0, 0.0, 0.0, 0.0, 0.0, 0.0, 0.0, 0.0, 0.0, 0.0, 0.0, 0.0, 0.0, 0.0, 0.0, 0.0, 0.0, 0.0, 0.0, 0.0, 0.0, 0.0, 0.0, 0.0, 0.0, 0.0, 0.0, 0.0, 0.0, 0.0, 0.0, 0.0, 0.0, 0.0, 0.0, 0.0, 0.0, 0.0, 0.0, 0.0, 0.0, 0.0, 0.0, 0.0, 0.0, 0.0, 0.0, 0.0, 0.0, 0.0, 0.0, 0.0, 0.0, 0.0, 0.0, 0.0, 0.0, 0.0, 0.0, 0.0, 0.0, 0.0, 0.0, 0.0, 0.0, 0.0, 0.0, 0.0, 0.0, 0.0, 0.0, 0.0, 0.0, 0.0, 0.0, 0.0, 0.0, 0.0, 0.0, 0.0, 0.0, 0.0, 0.0, 0.0, 0.0, 0.0, 0.0, 0.0, 0.0, 0.0, 0.0, 0.0, 0.0, 0.0, 0.0, 0.0, 0.0, 0.0, 0.0, 0.0, 0.0, 0.0, 0.0, 0.0, 0.0, 0.0, 0.0, 0.0, 0.0, 0.0, 0.0, 0.0, 0.0, 0.0, 0.0, 0.0, 0.0, 0.0, 0.0, 0.0, 0.0, 0.0, 0.0, 0.0, 0.0, 0.0, 0.0, 0.0, 0.0, 0.0, 0.0, 0.0, 0.0, 0.0, 0.0, 0.0, 0.0, 0.0, 0.0, 0.0, 0.0, 0.0, 0.0, 0.0, 0.0, 0.0, 0.0, 0.0, 0.0, 0.0, 0.0, 0.0, 0.0, 0.0, 0.0, 0.0, 0.0, 0.0, 0.0, 0.0, 0.0, 0.0, 0.0, 0.0, 0.0, 0.0, 0.0, 0.0, 0.0, 0.0, 0.0, 0.0, 0.0, 0.0, 0.0, 0.0, 0.0, 0.0, 0.0, 0.0, 0.0, 0.0, 0.0, 0.0, 0.0, 0.0, 0.0, 0.0, 0.0, 0.0, 0.0, 0.0, 0.0, 0.0, 0.0, 0.0, 0.0, 0.0, 0.0, 0.0, 0.0, 0.0, 0.0, 0.0, 0.0, 0.0, 0.0, 0.0, 0.0, 0.0, 0.0, 0.0, 0.0, 0.0, 0.0, 0.0, 0.0, 0.0, 0.0, 0.0, 0.0, 0.0, 0.0, 0.0, 0.0, 0.0, 0.0, 0.0, 0.0, 0.0, 0.0, 0.0, 0.0, 0.0, 0.0, 0.0, 0.0, 0.0, 0.0, 0.0, 0.0, 0.0, 0.0, 0.0, 0.0, 0.0, 0.0, 0.0, 0.0, 0.0, 0.0, 0.0, 0.0, 0.0, 0.0, 0.0, 0.0, 0.0, 0.0, 0.0, 0.0, 0.0, 0.0, 0.0, 0.0, 0.0, 0.0, 0.0, 0.0, 0.0, 0.0, 0.0, 0.0, 0.0, 0.0, 0.0, 0.0, 0.0, 0.0, 0.0, 0.0, 0.0, 0.0, 0.0, 0.0, 0.0, 0.0, 0.0, 0.0, 0.0, 0.0, 0.0, 0.0, 0.0, 0.0, 0.0, 0.0, 0.0, 0.0, 0.0, 0.0, 0.0, 0.0, 0.0, 0.0])
me_cylinder.materials.append(mat_plastic)
me_cylinder.materials.append(mat_metal)
me_cylinder.use_remesh_preserve_volume = False
me_cylinder.use_remesh_preserve_attributes = False
me_cylinder.use_mirror_vertex_groups = False
me_cylinder.update()
me_plane = bpy.data.meshes.new('Plane')
me_plane.from_pydata([(-10.0, -10.0, 0.0), (10.0, -10.0, 0.0), (-10.0, 10.0, 0.0), (10.0, 10.0, 0.0)], [], [(0, 1, 3, 2)])
_uv = me_plane.uv_layers.new(name='UVMap')
_uv.uv.foreach_set('vector', [9.998e-05, 0.0001002, 0.9999, 9.998e-05, 0.9999, 0.9999, 0.0001004, 0.9999])
me_plane.materials.append(mat_ground)
me_plane.use_remesh_preserve_volume = False
me_plane.use_remesh_preserve_attributes = False
me_plane.use_mirror_vertex_groups = False
me_plane.update()

# ---- objects
ob_chip_round_legs_003 = bpy.data.objects.new('chip.round.legs.003', me_cylinder_001)
ob_chip_round_legs_002 = bpy.data.objects.new('chip.round.legs.002', me_cylinder_001)
ob_chip_round_legs_001 = bpy.data.objects.new('chip.round.legs.001', me_cylinder_001)
ob_chip_round_legs_000 = bpy.data.objects.new('chip.round.legs.000', me_cylinder_001)
ob_connections_001 = bpy.data.objects.new('connections.001', me_plane_001)
ob_binaryclock_032 = bpy.data.objects.new('binaryClock.032', me_sphere_001)
ob_binaryclock_031 = bpy.data.objects.new('binaryClock.031', me_sphere_001)
ob_binaryclock_030 = bpy.data.objects.new('binaryClock.030', me_sphere_001)
ob_binaryclock_029 = bpy.data.objects.new('binaryClock.029', me_sphere_001)
ob_binaryclock_028 = bpy.data.objects.new('binaryClock.028', me_sphere_001)
ob_binaryclock_027 = bpy.data.objects.new('binaryClock.027', me_sphere_001)
ob_binaryclock_026 = bpy.data.objects.new('binaryClock.026', me_sphere_001)
ob_binaryclock_025 = bpy.data.objects.new('binaryClock.025', me_sphere_001)
ob_binaryclock_024 = bpy.data.objects.new('binaryClock.024', me_sphere_001)
ob_binaryclock_023 = bpy.data.objects.new('binaryClock.023', me_sphere_001)
ob_binaryclock_022 = bpy.data.objects.new('binaryClock.022', me_sphere_001)
ob_binaryclock_021 = bpy.data.objects.new('binaryClock.021', me_sphere_001)
ob_binaryclock_020 = bpy.data.objects.new('binaryClock.020', me_sphere_001)
ob_chip_round_000 = bpy.data.objects.new('chip.round.000', me_cylinder)
ob_ground = bpy.data.objects.new('ground', me_plane)
ob_camera_trackto = bpy.data.objects.new('Camera.trackTo', None)
ob_camera = bpy.data.objects.new('Camera', cam_camera)

# ---- transforms, parenting, visibility, modifiers, constraints
ob_chip_round_legs_003.location = (0.0, 0.0, 0.0)
ob_chip_round_legs_003.rotation_euler = (0.0, -0.0, 3.927)
ob_chip_round_legs_003.lineart.crease_threshold = 0.0
_m = ob_chip_round_legs_003.modifiers.new('Mirror', 'MIRROR')
_m.use_axis = (True, True, False)
_m = ob_chip_round_legs_003.modifiers.new('Subsurf', 'SUBSURF')
_m.uv_smooth = 'PRESERVE_CORNERS'
_m.quality = 2
_m.show_only_control_edges = False
ob_chip_round_legs_002.location = (0.0, 0.0, 0.0)
ob_chip_round_legs_002.rotation_euler = (0.0, -0.0, 2.356)
ob_chip_round_legs_002.lineart.crease_threshold = 0.0
_m = ob_chip_round_legs_002.modifiers.new('Mirror', 'MIRROR')
_m.use_axis = (True, True, False)
_m = ob_chip_round_legs_002.modifiers.new('Subsurf', 'SUBSURF')
_m.uv_smooth = 'PRESERVE_CORNERS'
_m.quality = 2
_m.show_only_control_edges = False
ob_chip_round_legs_001.location = (0.0, 0.0, 0.0)
ob_chip_round_legs_001.rotation_euler = (0.0, -0.0, 1.571)
ob_chip_round_legs_001.lineart.crease_threshold = 0.0
_m = ob_chip_round_legs_001.modifiers.new('Mirror', 'MIRROR')
_m.use_axis = (True, True, False)
_m = ob_chip_round_legs_001.modifiers.new('Subsurf', 'SUBSURF')
_m.uv_smooth = 'PRESERVE_CORNERS'
_m.quality = 2
_m.show_only_control_edges = False
ob_chip_round_legs_000.location = (0.0, 0.0, 0.0)
ob_chip_round_legs_000.lineart.crease_threshold = 0.0
_m = ob_chip_round_legs_000.modifiers.new('Mirror', 'MIRROR')
_m.use_axis = (True, True, False)
_m = ob_chip_round_legs_000.modifiers.new('Subsurf', 'SUBSURF')
_m.uv_smooth = 'PRESERVE_CORNERS'
_m.quality = 2
_m.show_only_control_edges = False
ob_connections_001.location = (1.442, 0.0, -0.3931)
ob_connections_001.lineart.crease_threshold = 0.0
_m = ob_connections_001.modifiers.new('Solidify', 'SOLIDIFY')
_m.thickness = 0.02
_m.use_even_offset = True
_m.nonmanifold_thickness_mode = 'FIXED'
_m.nonmanifold_merge_threshold = 0.0003
ob_binaryclock_032.location = (-0.4675, -0.3234, 0.06911)
ob_binaryclock_032.rotation_euler = (0.0, -0.0, -1.571)
ob_binaryclock_032.scale = (3.802, 3.802, 3.802)
ob_binaryclock_032.lineart.crease_threshold = 0.0
ob_binaryclock_032.material_slots[0].link = 'OBJECT'; ob_binaryclock_032.material_slots[0].material = mat_binaryclock_on
ob_binaryclock_031.location = (-0.2657, -0.3234, 0.06911)
ob_binaryclock_031.rotation_euler = (0.0, -0.0, -1.571)
ob_binaryclock_031.scale = (3.802, 3.802, 3.802)
ob_binaryclock_031.lineart.crease_threshold = 0.0
ob_binaryclock_031.material_slots[0].link = 'OBJECT'; ob_binaryclock_031.material_slots[0].material = mat_binaryclock_on
ob_binaryclock_030.location = (-0.4675, -0.107, 0.06911)
ob_binaryclock_030.rotation_euler = (0.0, -0.0, -1.571)
ob_binaryclock_030.scale = (3.802, 3.802, 3.802)
ob_binaryclock_030.lineart.crease_threshold = 0.0
ob_binaryclock_029.location = (-0.2657, -0.107, 0.06911)
ob_binaryclock_029.rotation_euler = (0.0, -0.0, -1.571)
ob_binaryclock_029.scale = (3.802, 3.802, 3.802)
ob_binaryclock_029.lineart.crease_threshold = 0.0
ob_binaryclock_029.material_slots[0].link = 'OBJECT'; ob_binaryclock_029.material_slots[0].material = mat_binaryclock_on
ob_binaryclock_028.location = (-0.2657, 0.1093, 0.06911)
ob_binaryclock_028.rotation_euler = (0.0, -0.0, -1.571)
ob_binaryclock_028.scale = (3.802, 3.802, 3.802)
ob_binaryclock_028.lineart.crease_threshold = 0.0
ob_binaryclock_027.location = (-0.2657, 0.3257, 0.06911)
ob_binaryclock_027.rotation_euler = (0.0, -0.0, -1.571)
ob_binaryclock_027.scale = (3.802, 3.802, 3.802)
ob_binaryclock_027.lineart.crease_threshold = 0.0
ob_binaryclock_026.location = (0.2386, -0.3234, 0.06911)
ob_binaryclock_026.rotation_euler = (0.0, -0.0, -1.571)
ob_binaryclock_026.scale = (3.802, 3.802, 3.802)
ob_binaryclock_026.lineart.crease_threshold = 0.0
ob_binaryclock_026.material_slots[0].link = 'OBJECT'; ob_binaryclock_026.material_slots[0].material = mat_binaryclock_on
ob_binaryclock_025.location = (0.2386, -0.107, 0.06911)
ob_binaryclock_025.rotation_euler = (0.0, -0.0, -1.571)
ob_binaryclock_025.scale = (3.802, 3.802, 3.802)
ob_binaryclock_025.lineart.crease_threshold = 0.0
ob_binaryclock_025.material_slots[0].link = 'OBJECT'; ob_binaryclock_025.material_slots[0].material = mat_binaryclock_on
ob_binaryclock_024.location = (0.2386, 0.1093, 0.06911)
ob_binaryclock_024.rotation_euler = (0.0, -0.0, -1.571)
ob_binaryclock_024.scale = (3.802, 3.802, 3.802)
ob_binaryclock_024.lineart.crease_threshold = 0.0
ob_binaryclock_023.location = (0.4404, 0.1093, 0.06911)
ob_binaryclock_023.rotation_euler = (0.0, -0.0, -1.571)
ob_binaryclock_023.scale = (3.802, 3.802, 3.802)
ob_binaryclock_023.lineart.crease_threshold = 0.0
ob_binaryclock_023.material_slots[0].link = 'OBJECT'; ob_binaryclock_023.material_slots[0].material = mat_binaryclock_on
ob_binaryclock_022.location = (0.4404, -0.107, 0.06911)
ob_binaryclock_022.rotation_euler = (0.0, -0.0, -1.571)
ob_binaryclock_022.scale = (3.802, 3.802, 3.802)
ob_binaryclock_022.lineart.crease_threshold = 0.0
ob_binaryclock_022.material_slots[0].link = 'OBJECT'; ob_binaryclock_022.material_slots[0].material = mat_binaryclock_on
ob_binaryclock_021.location = (0.4404, -0.3234, 0.06911)
ob_binaryclock_021.rotation_euler = (0.0, -0.0, -1.571)
ob_binaryclock_021.scale = (3.802, 3.802, 3.802)
ob_binaryclock_021.lineart.crease_threshold = 0.0
ob_binaryclock_021.material_slots[0].link = 'OBJECT'; ob_binaryclock_021.material_slots[0].material = mat_binaryclock_on
ob_binaryclock_020.location = (0.4404, 0.3257, 0.06911)
ob_binaryclock_020.rotation_euler = (0.0, -0.0, -1.571)
ob_binaryclock_020.scale = (3.802, 3.802, 3.802)
ob_binaryclock_020.lineart.crease_threshold = 0.0
ob_chip_round_000.location = (0.0, 0.0, 0.0)
ob_chip_round_000.lineart.crease_threshold = 0.0
_m = ob_chip_round_000.modifiers.new('Mirror', 'MIRROR')
_m.use_axis = (True, True, False)
_m = ob_chip_round_000.modifiers.new('Subsurf', 'SUBSURF')
_m.uv_smooth = 'PRESERVE_CORNERS'
_m.quality = 2
_m.show_only_control_edges = False
ob_ground.location = (0.0, 0.0, -0.4101)
ob_ground.is_shadow_catcher = True
ob_ground.lineart.crease_threshold = 0.0
ob_camera_trackto.location = (-1.857, -0.5628, 0.1532)
ob_camera_trackto.empty_image_offset = (0.0, 0.0)
ob_camera_trackto.lineart.crease_threshold = 0.0
ob_camera.location = (-0.1755, -4.395, 10.49)
ob_camera.lock_rotations_4d = False
ob_camera.empty_display_type = 'ARROWS'
ob_camera.color = (0.0, 0.0, 0.0, 0.0)
ob_camera.display_type = 'WIRE'
ob_camera.lineart.crease_threshold = 0.0
_c = ob_camera.constraints.new('TRACK_TO'); _c.name = 'AutoTrack'
_c.target = ob_camera_trackto

# ---- collection membership
col_collection_1.objects.link(ob_chip_round_legs_003)
col_collection_1.objects.link(ob_chip_round_legs_002)
col_collection_1.objects.link(ob_chip_round_legs_001)
col_collection_1.objects.link(ob_chip_round_legs_000)
col_collection_1.objects.link(ob_connections_001)
col_collection_1.objects.link(ob_binaryclock_032)
col_collection_1.objects.link(ob_binaryclock_031)
col_collection_1.objects.link(ob_binaryclock_030)
col_collection_1.objects.link(ob_binaryclock_029)
col_collection_1.objects.link(ob_binaryclock_028)
col_collection_1.objects.link(ob_binaryclock_027)
col_collection_1.objects.link(ob_binaryclock_026)
col_collection_1.objects.link(ob_binaryclock_025)
col_collection_1.objects.link(ob_binaryclock_024)
col_collection_1.objects.link(ob_binaryclock_023)
col_collection_1.objects.link(ob_binaryclock_022)
col_collection_1.objects.link(ob_binaryclock_021)
col_collection_1.objects.link(ob_binaryclock_020)
col_collection_1.objects.link(ob_chip_round_000)
col_collection_1.objects.link(ob_ground)
col_collection_20.objects.link(ob_camera_trackto)
col_collection_20.objects.link(ob_camera)

# ---- scene / render settings (as saved in the file)
scene.camera = ob_camera
scene.frame_start = 1; scene.frame_end = 2; scene.frame_set(2)
scene.render.engine = 'CYCLES'
scene.render.image_settings.compression = 90
scene.render.resolution_x = 1280
scene.render.resolution_y = 720
scene.render.dither_intensity = 0.0
scene.render.film_transparent = True
scene.render.use_border = True
scene.cycles.use_denoising = False
scene.cycles.samples = 512
scene.cycles.sampling_pattern = 'TABULATED_SOBOL'
scene.cycles.use_adaptive_sampling = False
scene.cycles.use_light_tree = False
scene.cycles.blur_glossy = 0.0
scene.cycles.sample_clamp_indirect = 0.0
scene.view_settings.view_transform = 'Standard'
bpy.context.view_layer.update()

